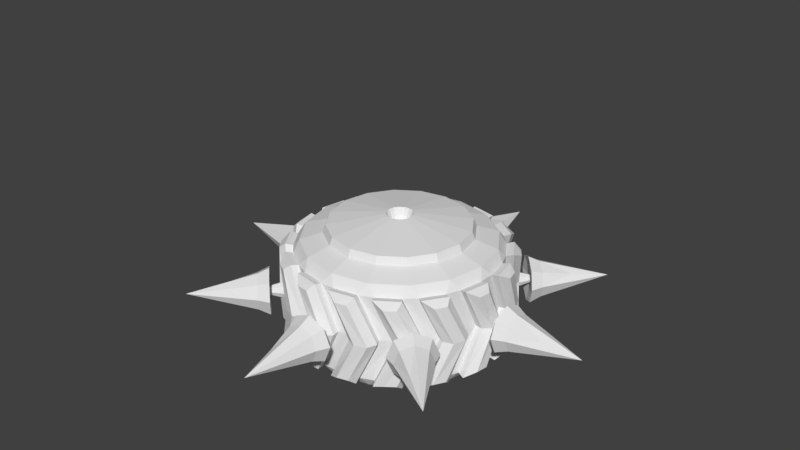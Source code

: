 # Source: Tire.blend  (saved by Blender 2.79.0; exported with 4.5.12 LTS)
import bpy
from mathutils import Matrix  # noqa: F401  (used for matrix-valued properties, if any)

bpy.ops.wm.read_factory_settings(use_empty=True)
scene = bpy.context.scene
scene.name = 'Scene'

# ---- collections
col_collection_1 = bpy.data.collections.new('Collection 1'); scene.collection.children.link(col_collection_1)
col_collection_2 = bpy.data.collections.new('Collection 2'); scene.collection.children.link(col_collection_2)
col_collection_2.hide_render = True
col_collection_2.hide_viewport = True

# ---- world
world_world = bpy.data.worlds.new('World'); scene.world = world_world
world_world.color = (0.05088, 0.05088, 0.05088)
world_world.use_sun_shadow = False
world_world.sun_shadow_jitter_overblur = 0.0
world_world.cycles.sampling_method = 'MANUAL'

# ---- meshes
me_cylinder_001 = bpy.data.meshes.new('Cylinder.001')
me_cylinder_001.from_pydata([(1.074e-08, 0.7117, 0.5868), (0.2724, 0.6576, 0.5868), (0.5033, 0.5033, 0.5868), (0.6576, 0.2724, 0.5868), (0.7117, -2.789e-08, 0.5868), (0.6576, -0.2724, 0.5868), (0.5033, -0.5033, 0.5868), (0.2724, -0.6576, 0.5868), (1.182e-07, -0.7117, 0.5868), (-0.2724, -0.6576, 0.5868), (-0.5033, -0.5033, 0.5868), (-0.6576, -0.2724, 0.5868), (-0.7117, 1.171e-08, 0.5868), (-0.6576, 0.2724, 0.5868), (-0.5033, 0.5033, 0.5868), (-0.2724, 0.6576, 0.5868), (1.399e-08, 0.683, 0.662), (0.2614, 0.631, 0.662), (0.4829, 0.4829, 0.662), (0.631, 0.2614, 0.662), (0.683, -2.769e-08, 0.662), (0.631, -0.2614, 0.662), (0.4829, -0.4829, 0.662), (0.2614, -0.631, 0.662), (1.171e-07, -0.683, 0.662), (-0.2614, -0.631, 0.662), (-0.4829, -0.4829, 0.662), (-0.631, -0.2614, 0.662), (-0.683, 1.031e-08, 0.662), (-0.631, 0.2614, 0.662), (-0.4829, 0.4829, 0.662), (-0.2614, 0.631, 0.662), (7.029e-08, 0.1308, 0.7483), (0.05004, 0.1208, 0.7483), (0.09246, 0.09246, 0.7483), (0.1208, 0.05004, 0.7483), (0.1308, -1.133e-08, 0.7483), (0.1208, -0.05004, 0.7483), (0.09246, -0.09246, 0.7483), (0.05004, -0.1208, 0.7483), (9.003e-08, -0.1308, 0.7483), (-0.05004, -0.1208, 0.7483), (-0.09246, -0.09246, 0.7483), (-0.1208, -0.05004, 0.7483), (-0.1308, -4.051e-09, 0.7483), (-0.1208, 0.05004, 0.7483), (-0.09246, 0.09246, 0.7483), (-0.05004, 0.1208, 0.7483), (8.903e-08, 0.08395, 0.6438), (0.03213, 0.07756, 0.6438), (0.05936, 0.05936, 0.6438), (0.07756, 0.03213, 0.6438), (0.08395, -9.939e-09, 0.6438), (0.07756, -0.03213, 0.6438), (0.05936, -0.05936, 0.6438), (0.03213, -0.07756, 0.6438), (1.017e-07, -0.08395, 0.6438), (-0.03213, -0.07756, 0.6438), (-0.05936, -0.05936, 0.6438), (-0.07756, -0.03213, 0.6438), (-0.08395, -5.268e-09, 0.6438), (-0.07756, 0.03213, 0.6438), (-0.05936, 0.05936, 0.6438), (-0.03213, 0.07756, 0.6438), (0.07265, 0.9855, 0.4259), (-0.07265, 0.9855, 0.4259), (2.69e-09, 0.9278, 0.5217), (0.3551, 0.8572, 0.5217), (0.4443, 0.8827, 0.4259), (0.31, 0.9383, 0.4259), (0.6561, 0.6561, 0.5217), (0.7483, 0.6455, 0.4259), (0.6455, 0.7483, 0.4259), (0.8572, 0.3551, 0.5217), (0.9383, 0.31, 0.4259), (0.8827, 0.4443, 0.4259), (0.9278, -3.975e-08, 0.5217), (0.9855, -0.07265, 0.4259), (0.9855, 0.07265, 0.4259), (0.8572, -0.3551, 0.5217), (0.8827, -0.4443, 0.4259), (0.9383, -0.31, 0.4259), (0.6561, -0.6561, 0.5217), (0.6455, -0.7483, 0.4259), (0.7483, -0.6455, 0.4259), (0.3551, -0.8572, 0.5217), (0.31, -0.9383, 0.4259), (0.4443, -0.8827, 0.4259), (1.428e-07, -0.9278, 0.5217), (-0.07265, -0.9855, 0.4259), (0.07265, -0.9855, 0.4259), (-0.3551, -0.8572, 0.5217), (-0.4443, -0.8827, 0.4259), (-0.31, -0.9383, 0.4259), (-0.6561, -0.6561, 0.5217), (-0.7483, -0.6455, 0.4259), (-0.6455, -0.7483, 0.4259), (-0.8572, -0.3551, 0.5217), (-0.9383, -0.31, 0.4259), (-0.8827, -0.4443, 0.4259), (-0.9278, 1.187e-08, 0.5217), (-0.9855, 0.07265, 0.4259), (-0.9855, -0.07265, 0.4259), (-0.8572, 0.3551, 0.5217), (-0.8827, 0.4443, 0.4259), (-0.9383, 0.31, 0.4259), (-0.6561, 0.6561, 0.5217), (-0.6455, 0.7483, 0.4259), (-0.7483, 0.6455, 0.4259), (-0.3551, 0.8572, 0.5217), (-0.31, 0.9383, 0.4259), (-0.4443, 0.8827, 0.4259), (0.3327, 1.007, 0.4415), (0.246, 1.098, 0.3842), (0.1291, 1.114, 0.3845), (0.07795, 1.057, 0.4415), (-0.193, 1.109, 0.3842), (-0.07795, 1.057, 0.4415), (0.4767, 0.9471, 0.4415), (0.5454, 0.9794, 0.3845), (0.6926, 0.8028, 0.4415), (0.6476, 0.9205, 0.3842), (0.8028, 0.6926, 0.4415), (0.8787, 0.6961, 0.3845), (0.9471, 0.4767, 0.4415), (0.9505, 0.6026, 0.3842), (1.007, 0.3327, 0.4415), (1.078, 0.3069, 0.3845), (1.057, 0.07795, 0.4415), (1.109, 0.193, 0.3842), (1.057, -0.07795, 0.4415), (1.114, -0.1291, 0.3845), (1.007, -0.3327, 0.4415), (1.098, -0.246, 0.3842), (0.9471, -0.4767, 0.4415), (0.9794, -0.5454, 0.3845), (0.8028, -0.6926, 0.4415), (0.9205, -0.6476, 0.3842), (0.6926, -0.8028, 0.4415), (0.6961, -0.8787, 0.3845), (0.4767, -0.9471, 0.4415), (0.6026, -0.9505, 0.3842), (0.3327, -1.007, 0.4415), (0.3069, -1.078, 0.3845), (0.07795, -1.057, 0.4415), (0.193, -1.109, 0.3842), (-0.07795, -1.057, 0.4415), (-0.1291, -1.114, 0.3845), (-0.3327, -1.007, 0.4415), (-0.246, -1.098, 0.3842), (-0.4767, -0.9471, 0.4415), (-0.5454, -0.9794, 0.3845), (-0.6926, -0.8028, 0.4415), (-0.6476, -0.9205, 0.3842), (-0.8028, -0.6926, 0.4415), (-0.8787, -0.6961, 0.3845), (-0.9471, -0.4767, 0.4415), (-0.9505, -0.6026, 0.3842), (-1.007, -0.3327, 0.4415), (-1.078, -0.3069, 0.3845), (-1.057, -0.07795, 0.4415), (-1.109, -0.193, 0.3842), (-1.057, 0.07795, 0.4415), (-1.114, 0.1291, 0.3845), (-1.007, 0.3327, 0.4415), (-1.098, 0.246, 0.3842), (-0.9471, 0.4767, 0.4415), (-0.9794, 0.5454, 0.3845), (-0.8028, 0.6926, 0.4415), (-0.9205, 0.6476, 0.3842), (-0.6926, 0.8028, 0.4415), (-0.6961, 0.8787, 0.3845), (-0.4767, 0.9471, 0.4415), (-0.6026, 0.9505, 0.3842), (-0.3326, 1.007, 0.4415), (-0.3069, 1.078, 0.3845), (1.074e-08, 0.7117, -0.5868), (0.2724, 0.6576, -0.5868), (0.5033, 0.5033, -0.5868), (0.6576, 0.2724, -0.5868), (0.7117, -2.789e-08, -0.5868), (0.6576, -0.2724, -0.5868), (0.5033, -0.5033, -0.5868), (0.2724, -0.6576, -0.5868), (1.182e-07, -0.7117, -0.5868), (-0.2724, -0.6576, -0.5868), (-0.5033, -0.5033, -0.5868), (-0.6576, -0.2724, -0.5868), (-0.7117, 1.171e-08, -0.5868), (-0.6576, 0.2724, -0.5868), (-0.5033, 0.5033, -0.5868), (-0.2724, 0.6576, -0.5868), (1.399e-08, 0.683, -0.662), (0.2614, 0.631, -0.662), (0.4829, 0.4829, -0.662), (0.631, 0.2614, -0.662), (0.683, -2.769e-08, -0.662), (0.631, -0.2614, -0.662), (0.4829, -0.4829, -0.662), (0.2614, -0.631, -0.662), (1.171e-07, -0.683, -0.662), (-0.2614, -0.631, -0.662), (-0.4829, -0.4829, -0.662), (-0.631, -0.2614, -0.662), (-0.683, 1.031e-08, -0.662), (-0.631, 0.2614, -0.662), (-0.4829, 0.4829, -0.662), (-0.2614, 0.631, -0.662), (7.029e-08, 0.1308, -0.7483), (0.05004, 0.1208, -0.7483), (0.09246, 0.09246, -0.7483), (0.1208, 0.05004, -0.7483), (0.1308, -1.133e-08, -0.7483), (0.1208, -0.05004, -0.7483), (0.09246, -0.09246, -0.7483), (0.05004, -0.1208, -0.7483), (9.003e-08, -0.1308, -0.7483), (-0.05004, -0.1208, -0.7483), (-0.09246, -0.09246, -0.7483), (-0.1208, -0.05004, -0.7483), (-0.1308, -4.051e-09, -0.7483), (-0.1208, 0.05004, -0.7483), (-0.09246, 0.09246, -0.7483), (-0.05004, 0.1208, -0.7483), (8.903e-08, 0.08395, -0.6438), (0.03213, 0.07756, -0.6438), (0.05936, 0.05936, -0.6438), (0.07756, 0.03213, -0.6438), (0.08395, -9.939e-09, -0.6438), (0.07756, -0.03213, -0.6438), (0.05936, -0.05936, -0.6438), (0.03213, -0.07756, -0.6438), (1.017e-07, -0.08395, -0.6438), (-0.03213, -0.07756, -0.6438), (-0.05936, -0.05936, -0.6438), (-0.07756, -0.03213, -0.6438), (-0.08395, -5.268e-09, -0.6438), (-0.07756, 0.03213, -0.6438), (-0.05936, 0.05936, -0.6438), (-0.03213, 0.07756, -0.6438), (-0.2575, 0.9541, 0.0), (-0.1148, 0.9815, 0.0), (0.07265, 0.9855, -0.4259), (-0.07265, 0.9855, -0.4259), (2.69e-09, 0.9278, -0.5217), (0.1273, 0.98, 0.0), (0.2696, 0.9507, 0.0), (0.3551, 0.8572, -0.5217), (0.4443, 0.8827, -0.4259), (0.31, 0.9383, -0.4259), (0.4926, 0.8567, 0.0), (0.6129, 0.7752, 0.0), (0.6561, 0.6561, -0.5217), (0.7483, 0.6455, -0.4259), (0.6455, 0.7483, -0.4259), (0.7829, 0.603, 0.0), (0.8629, 0.4817, 0.0), (0.8572, 0.3551, -0.5217), (0.9383, 0.31, -0.4259), (0.8827, 0.4443, -0.4259), (0.9541, 0.2575, 0.0), (0.9815, 0.1148, 0.0), (0.9278, -3.975e-08, -0.5217), (0.9855, -0.07265, -0.4259), (0.9855, 0.07265, -0.4259), (0.98, -0.1273, 0.0), (0.9507, -0.2696, 0.0), (0.8572, -0.3551, -0.5217), (0.8827, -0.4443, -0.4259), (0.9383, -0.31, -0.4259), (0.8567, -0.4926, 0.0), (0.7752, -0.6129, 0.0), (0.6561, -0.6561, -0.5217), (0.6455, -0.7483, -0.4259), (0.7483, -0.6455, -0.4259), (0.603, -0.7829, 0.0), (0.4817, -0.8629, 0.0), (0.3551, -0.8572, -0.5217), (0.31, -0.9383, -0.4259), (0.4443, -0.8827, -0.4259), (0.2575, -0.9541, 0.0), (0.1148, -0.9815, 0.0), (1.428e-07, -0.9278, -0.5217), (-0.07265, -0.9855, -0.4259), (0.07265, -0.9855, -0.4259), (-0.1273, -0.98, 0.0), (-0.2696, -0.9507, 0.0), (-0.3551, -0.8572, -0.5217), (-0.4443, -0.8827, -0.4259), (-0.31, -0.9383, -0.4259), (-0.4926, -0.8567, 0.0), (-0.6129, -0.7752, 0.0), (-0.6561, -0.6561, -0.5217), (-0.7483, -0.6455, -0.4259), (-0.6455, -0.7483, -0.4259), (-0.7829, -0.603, 0.0), (-0.8629, -0.4817, 0.0), (-0.8572, -0.3551, -0.5217), (-0.9383, -0.31, -0.4259), (-0.8827, -0.4443, -0.4259), (-0.9541, -0.2575, 0.0), (-0.9815, -0.1148, 0.0), (-0.9278, 1.187e-08, -0.5217), (-0.9855, 0.07265, -0.4259), (-0.9855, -0.07265, -0.4259), (-0.98, 0.1273, 0.0), (-0.9507, 0.2696, 0.0), (-0.8572, 0.3551, -0.5217), (-0.8827, 0.4443, -0.4259), (-0.9383, 0.31, -0.4259), (-0.8567, 0.4926, 0.0), (-0.7752, 0.6129, 0.0), (-0.6561, 0.6561, -0.5217), (-0.6455, 0.7483, -0.4259), (-0.7483, 0.6455, -0.4259), (-0.603, 0.7829, 0.0), (-0.4817, 0.8629, 0.0), (-0.3551, 0.8572, -0.5217), (-0.31, 0.9383, -0.4259), (-0.4443, 0.8827, -0.4259), (0.3327, 1.007, -0.4415), (0.246, 1.098, -0.3842), (0.1291, 1.114, -0.3845), (0.07795, 1.057, -0.4415), (-0.3685, 1.064, 0.0), (-0.2762, 1.024, 0.0), (-0.193, 1.109, -0.3842), (-0.07795, 1.057, -0.4415), (-0.1231, 1.053, 0.0), (-0.05195, 1.125, 0.0), (0.4767, 0.9471, -0.4415), (0.5454, 0.9794, -0.3845), (0.2892, 1.02, 0.0), (0.3824, 1.059, 0.0), (0.06661, 1.124, 0.0), (0.1365, 1.051, 0.0), (0.6926, 0.8028, -0.4415), (0.6476, 0.9205, -0.3842), (0.8028, 0.6926, -0.4415), (0.8787, 0.6961, -0.3845), (0.6576, 0.8318, 0.0), (0.7585, 0.8319, 0.0), (0.4916, 1.013, 0.0), (0.5285, 0.9192, 0.0), (0.9471, 0.4767, -0.4415), (0.9505, 0.6026, -0.3842), (1.007, 0.3327, -0.4415), (1.078, 0.3069, -0.3845), (0.9258, 0.5168, 0.0), (1.019, 0.4784, 0.0), (0.8418, 0.7476, 0.0), (0.8401, 0.647, 0.0), (1.057, 0.07795, -0.4415), (1.109, 0.193, -0.3842), (1.057, -0.07795, -0.4415), (1.114, -0.1291, -0.3845), (1.053, 0.1231, 0.0), (1.125, 0.05195, 0.0), (1.064, 0.3685, 0.0), (1.024, 0.2762, 0.0), (1.007, -0.3327, -0.4415), (1.098, -0.246, -0.3842), (0.9471, -0.4767, -0.4415), (0.9794, -0.5454, -0.3845), (1.02, -0.2892, 0.0), (1.059, -0.3824, 0.0), (1.124, -0.06661, 0.0), (1.051, -0.1365, 0.0), (0.8028, -0.6926, -0.4415), (0.9205, -0.6476, -0.3842), (0.6926, -0.8028, -0.4415), (0.6961, -0.8787, -0.3845), (0.8318, -0.6576, 0.0), (0.8319, -0.7585, 0.0), (1.013, -0.4916, 0.0), (0.9192, -0.5285, 0.0), (0.4767, -0.9471, -0.4415), (0.6026, -0.9505, -0.3842), (0.3327, -1.007, -0.4415), (0.3069, -1.078, -0.3845), (0.5168, -0.9258, 0.0), (0.4784, -1.019, 0.0), (0.7476, -0.8418, 0.0), (0.647, -0.8401, 0.0), (0.07795, -1.057, -0.4415), (0.193, -1.109, -0.3842), (-0.07795, -1.057, -0.4415), (-0.1291, -1.114, -0.3845), (0.1231, -1.053, 0.0), (0.05195, -1.125, 0.0), (0.3685, -1.064, 0.0), (0.2762, -1.024, 0.0), (-0.3327, -1.007, -0.4415), (-0.246, -1.098, -0.3842), (-0.4767, -0.9471, -0.4415), (-0.5454, -0.9794, -0.3845), (-0.2892, -1.02, 0.0), (-0.3824, -1.059, 0.0), (-0.06661, -1.124, 0.0), (-0.1365, -1.051, 0.0), (-0.6926, -0.8028, -0.4415), (-0.6476, -0.9205, -0.3842), (-0.8028, -0.6926, -0.4415), (-0.8787, -0.6961, -0.3845), (-0.6576, -0.8318, 0.0), (-0.7585, -0.832, 0.0), (-0.4916, -1.013, 0.0), (-0.5285, -0.9192, 0.0), (-0.9471, -0.4767, -0.4415), (-0.9505, -0.6026, -0.3842), (-1.007, -0.3327, -0.4415), (-1.078, -0.3069, -0.3845), (-0.9258, -0.5168, 0.0), (-1.019, -0.4784, 0.0), (-0.8418, -0.7476, 0.0), (-0.8401, -0.647, 0.0), (-1.057, -0.07795, -0.4415), (-1.109, -0.193, -0.3842), (-1.057, 0.07795, -0.4415), (-1.114, 0.1291, -0.3845), (-1.053, -0.1231, 0.0), (-1.125, -0.05195, 0.0), (-1.064, -0.3685, 0.0), (-1.024, -0.2762, 0.0), (-1.007, 0.3327, -0.4415), (-1.098, 0.246, -0.3842), (-0.9471, 0.4767, -0.4415), (-0.9794, 0.5454, -0.3845), (-1.02, 0.2892, 0.0), (-1.059, 0.3824, 0.0), (-1.124, 0.06661, 0.0), (-1.051, 0.1365, 0.0), (-0.8028, 0.6926, -0.4415), (-0.9205, 0.6476, -0.3842), (-0.6926, 0.8028, -0.4415), (-0.6961, 0.8787, -0.3845), (-0.8318, 0.6576, 0.0), (-0.8319, 0.7585, 0.0), (-1.013, 0.4916, 0.0), (-0.9192, 0.5285, 0.0), (-0.4767, 0.9471, -0.4415), (-0.6026, 0.9505, -0.3842), (-0.3326, 1.007, -0.4415), (-0.3069, 1.078, -0.3845), (-0.5168, 0.9258, 0.0), (-0.4784, 1.019, 0.0), (-0.7476, 0.8418, 0.0), (-0.647, 0.8401, 0.0), (0.9403, -0.9404, 0.1811), (1.031, -0.8498, 0.1281), (1.068, -0.8124, 7.583e-05), (1.031, -0.8498, -0.1279), (0.9403, -0.9404, -0.181), (1.411, -1.411, -3.589e-09), (0.8497, -1.031, -0.1279), (0.8122, -1.068, 7.584e-05), (0.8497, -1.031, 0.1281), (1.102, -1.192, 0.064), (0.8597, -0.8597, 0.2349), (0.9772, -0.7423, 0.1661), (1.026, -0.6936, 2.17e-08), (0.9772, -0.7423, -0.1661), (0.8597, -0.8597, -0.2349), (0.7423, -0.9772, -0.1661), (0.6936, -1.026, 3.477e-08), (0.7423, -0.9772, 0.1661), (0.8865, -0.8865, 0.03415), (0.9035, -0.8694, 0.02415), (0.9106, -0.8623, 3.69e-08), (0.9035, -0.8694, -0.02415), (0.8865, -0.8865, -0.03415), (0.8694, -0.9035, -0.02415), (0.8623, -0.9106, 3.88e-08), (0.8694, -0.9035, 0.02415), (0.6854, -0.6854, 0.1155), (0.7431, -0.6276, 0.0817), (0.7671, -0.6037, 4.175e-08), (0.7431, -0.6276, -0.0817), (0.6854, -0.6854, -0.1155), (0.6276, -0.7431, -0.0817), (0.6037, -0.7671, 4.817e-08), (0.6276, -0.7431, 0.0817), (-7.582e-05, -1.33, 0.1811), (0.1279, -1.33, 0.1281), (0.181, -1.33, 7.583e-05), (0.1279, -1.33, -0.1279), (-7.588e-05, -1.33, -0.181), (0.0, -1.996, -3.589e-09), (-0.1281, -1.33, -0.1279), (-0.1811, -1.33, 7.584e-05), (-0.1281, -1.33, 0.1281), (-0.064, -1.622, 0.064), (0.0, -1.216, 0.2349), (0.1661, -1.216, 0.1661), (0.2349, -1.216, 2.17e-08), (0.1661, -1.216, -0.1661), (0.0, -1.216, -0.2349), (-0.1661, -1.216, -0.1661), (-0.2349, -1.216, 3.477e-08), (-0.1661, -1.216, 0.1661), (0.0, -1.254, 0.03415), (0.02415, -1.254, 0.02415), (0.03415, -1.254, 3.69e-08), (0.02415, -1.254, -0.02415), (0.0, -1.254, -0.03415), (-0.02415, -1.254, -0.02415), (-0.03415, -1.254, 3.88e-08), (-0.02415, -1.254, 0.02415), (0.0, -0.9693, 0.1155), (0.0817, -0.9693, 0.0817), (0.1155, -0.9693, 4.175e-08), (0.0817, -0.9693, -0.0817), (0.0, -0.9693, -0.1155), (-0.0817, -0.9693, -0.0817), (-0.1155, -0.9693, 4.817e-08), (-0.0817, -0.9693, 0.0817), (-0.9404, -0.9403, 0.1811), (-0.8498, -1.031, 0.1281), (-0.8124, -1.068, 7.583e-05), (-0.8498, -1.031, -0.1279), (-0.9404, -0.9403, -0.181), (-1.411, -1.411, -3.589e-09), (-1.031, -0.8497, -0.1279), (-1.068, -0.8122, 7.584e-05), (-1.031, -0.8497, 0.1281), (-1.192, -1.102, 0.064), (-0.8597, -0.8597, 0.2349), (-0.7423, -0.9772, 0.1661), (-0.6936, -1.026, 2.17e-08), (-0.7423, -0.9772, -0.1661), (-0.8597, -0.8597, -0.2349), (-0.9772, -0.7423, -0.1661), (-1.026, -0.6936, 3.477e-08), (-0.9772, -0.7423, 0.1661), (-0.8865, -0.8865, 0.03415), (-0.8694, -0.9035, 0.02415), (-0.8623, -0.9106, 3.69e-08), (-0.8694, -0.9035, -0.02415), (-0.8865, -0.8865, -0.03415), (-0.9035, -0.8694, -0.02415), (-0.9106, -0.8623, 3.88e-08), (-0.9035, -0.8694, 0.02415), (-0.6854, -0.6854, 0.1155), (-0.6276, -0.7431, 0.0817), (-0.6037, -0.7671, 4.175e-08), (-0.6276, -0.7431, -0.0817), (-0.6854, -0.6854, -0.1155), (-0.7431, -0.6276, -0.0817), (-0.7671, -0.6037, 4.817e-08), (-0.7431, -0.6276, 0.0817), (-1.33, 7.576e-05, 0.1811), (-1.33, -0.1279, 0.1281), (-1.33, -0.181, 7.583e-05), (-1.33, -0.1279, -0.1279), (-1.33, 7.588e-05, -0.181), (-1.996, 0.0, -3.589e-09), (-1.33, 0.1281, -0.1279), (-1.33, 0.1811, 7.584e-05), (-1.33, 0.1281, 0.1281), (-1.622, 0.064, 0.064), (-1.216, 0.0, 0.2349), (-1.216, -0.1661, 0.1661), (-1.216, -0.2349, 2.17e-08), (-1.216, -0.1661, -0.1661), (-1.216, 0.0, -0.2349), (-1.216, 0.1661, -0.1661), (-1.216, 0.2349, 3.477e-08), (-1.216, 0.1661, 0.1661), (-1.254, 0.0, 0.03415), (-1.254, -0.02415, 0.02415), (-1.254, -0.03415, 3.69e-08), (-1.254, -0.02415, -0.02415), (-1.254, 0.0, -0.03415), (-1.254, 0.02415, -0.02415), (-1.254, 0.03415, 3.88e-08), (-1.254, 0.02415, 0.02415), (-0.9693, 0.0, 0.1155), (-0.9693, -0.0817, 0.0817), (-0.9693, -0.1155, 4.175e-08), (-0.9693, -0.0817, -0.0817), (-0.9693, 0.0, -0.1155), (-0.9693, 0.0817, -0.0817), (-0.9693, 0.1155, 4.817e-08), (-0.9693, 0.0817, 0.0817), (-0.9403, 0.9404, 0.1811), (-1.031, 0.8498, 0.1281), (-1.068, 0.8124, 7.583e-05), (-1.031, 0.8498, -0.1279), (-0.9403, 0.9404, -0.181), (-1.411, 1.411, -3.589e-09), (-0.8497, 1.031, -0.1279), (-0.8122, 1.068, 7.584e-05), (-0.8497, 1.031, 0.1281), (-1.102, 1.192, 0.064), (-0.8597, 0.8597, 0.2349), (-0.9772, 0.7423, 0.1661), (-1.026, 0.6936, 2.17e-08), (-0.9772, 0.7423, -0.1661), (-0.8597, 0.8597, -0.2349), (-0.7423, 0.9772, -0.1661), (-0.6936, 1.026, 3.477e-08), (-0.7423, 0.9772, 0.1661), (-0.8865, 0.8865, 0.03415), (-0.9035, 0.8694, 0.02415), (-0.9106, 0.8623, 3.69e-08), (-0.9035, 0.8694, -0.02415), (-0.8865, 0.8865, -0.03415), (-0.8694, 0.9035, -0.02415), (-0.8623, 0.9106, 3.88e-08), (-0.8694, 0.9035, 0.02415), (-0.6854, 0.6854, 0.1155), (-0.7431, 0.6276, 0.0817), (-0.7671, 0.6037, 4.175e-08), (-0.7431, 0.6276, -0.0817), (-0.6854, 0.6854, -0.1155), (-0.6276, 0.7431, -0.0817), (-0.6037, 0.7671, 4.817e-08), (-0.6276, 0.7431, 0.0817), (7.576e-05, 1.33, 0.1811), (-0.1279, 1.33, 0.1281), (-0.181, 1.33, 7.583e-05), (-0.1279, 1.33, -0.1279), (7.588e-05, 1.33, -0.181), (0.0, 1.996, -3.589e-09), (0.1281, 1.33, -0.1279), (0.1811, 1.33, 7.584e-05), (0.1281, 1.33, 0.1281), (0.064, 1.622, 0.064), (0.0, 1.216, 0.2349), (-0.1661, 1.216, 0.1661), (-0.2349, 1.216, 2.17e-08), (-0.1661, 1.216, -0.1661), (0.0, 1.216, -0.2349), (0.1661, 1.216, -0.1661), (0.2349, 1.216, 3.477e-08), (0.1661, 1.216, 0.1661), (0.0, 1.254, 0.03415), (-0.02415, 1.254, 0.02415), (-0.03415, 1.254, 3.69e-08), (-0.02415, 1.254, -0.02415), (0.0, 1.254, -0.03415), (0.02415, 1.254, -0.02415), (0.03415, 1.254, 3.88e-08), (0.02415, 1.254, 0.02415), (0.0, 0.9693, 0.1155), (-0.0817, 0.9693, 0.0817), (-0.1155, 0.9693, 4.175e-08), (-0.0817, 0.9693, -0.0817), (0.0, 0.9693, -0.1155), (0.0817, 0.9693, -0.0817), (0.1155, 0.9693, 4.817e-08), (0.0817, 0.9693, 0.0817), (0.9404, 0.9403, 0.1811), (0.8498, 1.031, 0.1281), (0.8124, 1.068, 7.583e-05), (0.8498, 1.031, -0.1279), (0.9404, 0.9403, -0.181), (1.411, 1.411, -3.589e-09), (1.031, 0.8497, -0.1279), (1.068, 0.8122, 7.584e-05), (1.031, 0.8497, 0.1281), (1.192, 1.102, 0.064), (0.8597, 0.8597, 0.2349), (0.7423, 0.9772, 0.1661), (0.6936, 1.026, 2.17e-08), (0.7423, 0.9772, -0.1661), (0.8597, 0.8597, -0.2349), (0.9772, 0.7423, -0.1661), (1.026, 0.6936, 3.477e-08), (0.9772, 0.7423, 0.1661), (0.8865, 0.8865, 0.03415), (0.8694, 0.9035, 0.02415), (0.8623, 0.9106, 3.69e-08), (0.8694, 0.9035, -0.02415), (0.8865, 0.8865, -0.03415), (0.9035, 0.8694, -0.02415), (0.9106, 0.8623, 3.88e-08), (0.9035, 0.8694, 0.02415), (0.6854, 0.6854, 0.1155), (0.6276, 0.7431, 0.0817), (0.6037, 0.7671, 4.175e-08), (0.6276, 0.7431, -0.0817), (0.6854, 0.6854, -0.1155), (0.7431, 0.6276, -0.0817), (0.7671, 0.6037, 4.817e-08), (0.7431, 0.6276, 0.0817), (1.33, -7.576e-05, 0.1811), (1.33, 0.1279, 0.1281), (1.33, 0.181, 7.583e-05), (1.33, 0.1279, -0.1279), (1.33, -7.588e-05, -0.181), (1.996, 0.0, -3.589e-09), (1.33, -0.1281, -0.1279), (1.33, -0.1811, 7.584e-05), (1.33, -0.1281, 0.1281), (1.622, -0.064, 0.064), (1.216, 0.0, 0.2349), (1.216, 0.1661, 0.1661), (1.216, 0.2349, 2.17e-08), (1.216, 0.1661, -0.1661), (1.216, 0.0, -0.2349), (1.216, -0.1661, -0.1661), (1.216, -0.2349, 3.477e-08), (1.216, -0.1661, 0.1661), (1.254, 0.0, 0.03415), (1.254, 0.02415, 0.02415), (1.254, 0.03415, 3.69e-08), (1.254, 0.02415, -0.02415), (1.254, 0.0, -0.03415), (1.254, -0.02415, -0.02415), (1.254, -0.03415, 3.88e-08), (1.254, -0.02415, 0.02415), (0.9693, 0.0, 0.1155), (0.9693, 0.0817, 0.0817), (0.9693, 0.1155, 4.175e-08), (0.9693, 0.0817, -0.0817), (0.9693, 0.0, -0.1155), (0.9693, -0.0817, -0.0817), (0.9693, -0.1155, 4.817e-08), (0.9693, -0.0817, 0.0817)], [], [(78, 260, 359, 128), (70, 67, 1, 2), (73, 70, 2, 3), (76, 73, 3, 4), (79, 76, 4, 5), (82, 79, 5, 6), (85, 82, 6, 7), (88, 85, 7, 8), (91, 88, 8, 9), (94, 91, 9, 10), (97, 94, 10, 11), (100, 97, 11, 12), (103, 100, 12, 13), (106, 103, 13, 14), (437, 171, 173, 446), (109, 106, 14, 15), (66, 109, 15, 0), (3, 2, 18, 19), (256, 74, 126, 348), (93, 285, 399, 148), (281, 89, 146, 388), (108, 310, 439, 168), (349, 127, 129, 358), (306, 104, 166, 428), (67, 66, 0, 1), (389, 147, 149, 398), (75, 255, 351, 124), (429, 167, 169, 438), (251, 71, 122, 340), (24, 23, 39, 40), (11, 10, 26, 27), (4, 3, 19, 20), (12, 11, 27, 28), (5, 4, 20, 21), (13, 12, 28, 29), (6, 5, 21, 22), (14, 13, 29, 30), (7, 6, 22, 23), (15, 14, 30, 31), (8, 7, 23, 24), (1, 0, 16, 17), (0, 15, 31, 16), (9, 8, 24, 25), (2, 1, 17, 18), (10, 9, 25, 26), (45, 44, 60, 61), (17, 16, 32, 33), (16, 31, 47, 32), (25, 24, 40, 41), (18, 17, 33, 34), (26, 25, 41, 42), (19, 18, 34, 35), (27, 26, 42, 43), (20, 19, 35, 36), (28, 27, 43, 44), (21, 20, 36, 37), (29, 28, 44, 45), (22, 21, 37, 38), (30, 29, 45, 46), (23, 22, 38, 39), (31, 30, 46, 47), (49, 48, 63, 62, 61, 60, 59, 58, 57, 56, 55, 54, 53, 52, 51, 50), (38, 37, 53, 54), (46, 45, 61, 62), (39, 38, 54, 55), (47, 46, 62, 63), (40, 39, 55, 56), (33, 32, 48, 49), (32, 47, 63, 48), (41, 40, 56, 57), (34, 33, 49, 50), (42, 41, 57, 58), (35, 34, 50, 51), (43, 42, 58, 59), (36, 35, 51, 52), (44, 43, 59, 60), (37, 36, 52, 53), (64, 65, 66), (67, 68, 69), (70, 71, 72), (73, 74, 75), (76, 77, 78), (79, 80, 81), (82, 83, 84), (85, 86, 87), (88, 89, 90), (91, 92, 93), (94, 95, 96), (97, 98, 99), (100, 101, 102), (103, 104, 105), (106, 107, 108), (109, 110, 111), (69, 64, 66, 67), (240, 65, 64, 241), (68, 246, 245, 69), (72, 68, 67, 70), (71, 251, 250, 72), (75, 71, 70, 73), (74, 256, 255, 75), (78, 74, 73, 76), (77, 261, 260, 78), (81, 77, 76, 79), (80, 266, 265, 81), (84, 80, 79, 82), (83, 271, 270, 84), (87, 83, 82, 85), (86, 276, 275, 87), (90, 86, 85, 88), (89, 281, 280, 90), (93, 89, 88, 91), (92, 286, 285, 93), (96, 92, 91, 94), (95, 291, 290, 96), (99, 95, 94, 97), (98, 296, 295, 99), (102, 98, 97, 100), (101, 301, 300, 102), (105, 101, 100, 103), (104, 306, 305, 105), (108, 104, 103, 106), (107, 311, 310, 108), (111, 107, 106, 109), (110, 316, 315, 111), (65, 110, 109, 66), (90, 280, 391, 144), (110, 65, 117, 174), (80, 84, 136, 134), (95, 99, 156, 154), (74, 78, 128, 126), (89, 93, 148, 146), (68, 72, 120, 118), (104, 108, 168, 166), (83, 87, 140, 138), (98, 102, 160, 158), (77, 81, 132, 130), (92, 96, 152, 150), (107, 111, 172, 170), (71, 75, 124, 122), (86, 90, 144, 142), (101, 105, 164, 162), (69, 245, 335, 112), (397, 151, 153, 406), (311, 107, 170, 436), (357, 131, 133, 366), (111, 315, 447, 172), (286, 92, 150, 396), (96, 290, 407, 152), (261, 77, 130, 356), (81, 265, 367, 132), (405, 155, 157, 414), (316, 110, 174, 444), (365, 135, 137, 374), (246, 68, 118, 332), (291, 95, 154, 404), (329, 114, 113, 334), (99, 295, 415, 156), (266, 80, 134, 364), (84, 270, 375, 136), (413, 159, 161, 422), (445, 175, 116, 324), (373, 139, 141, 382), (65, 240, 325, 117), (296, 98, 158, 412), (333, 119, 121, 342), (102, 300, 423, 160), (271, 83, 138, 372), (87, 275, 383, 140), (241, 64, 115, 328), (421, 163, 165, 430), (72, 250, 343, 120), (381, 143, 145, 390), (301, 101, 162, 420), (341, 123, 125, 350), (105, 305, 431, 164), (276, 86, 142, 380), (113, 114, 115, 112), (324, 116, 117, 325), (114, 329, 328, 115), (119, 333, 332, 118), (334, 113, 112, 335), (121, 119, 118, 120), (123, 341, 340, 122), (342, 121, 120, 343), (125, 123, 122, 124), (127, 349, 348, 126), (350, 125, 124, 351), (129, 127, 126, 128), (131, 357, 356, 130), (358, 129, 128, 359), (133, 131, 130, 132), (135, 365, 364, 134), (366, 133, 132, 367), (137, 135, 134, 136), (139, 373, 372, 138), (374, 137, 136, 375), (141, 139, 138, 140), (143, 381, 380, 142), (382, 141, 140, 383), (145, 143, 142, 144), (147, 389, 388, 146), (390, 145, 144, 391), (149, 147, 146, 148), (151, 397, 396, 150), (398, 149, 148, 399), (153, 151, 150, 152), (155, 405, 404, 154), (406, 153, 152, 407), (157, 155, 154, 156), (159, 413, 412, 158), (414, 157, 156, 415), (161, 159, 158, 160), (163, 421, 420, 162), (422, 161, 160, 423), (165, 163, 162, 164), (167, 429, 428, 166), (430, 165, 164, 431), (169, 167, 166, 168), (171, 437, 436, 170), (438, 169, 168, 439), (173, 171, 170, 172), (175, 445, 444, 174), (446, 173, 172, 447), (116, 175, 174, 117), (64, 69, 112, 115), (264, 352, 359, 260), (252, 178, 177, 247), (257, 179, 178, 252), (262, 180, 179, 257), (267, 181, 180, 262), (272, 182, 181, 267), (277, 183, 182, 272), (282, 184, 183, 277), (287, 185, 184, 282), (292, 186, 185, 287), (297, 187, 186, 292), (302, 188, 187, 297), (307, 189, 188, 302), (312, 190, 189, 307), (437, 446, 441, 435), (317, 191, 190, 312), (244, 176, 191, 317), (179, 195, 194, 178), (256, 348, 346, 258), (289, 392, 399, 285), (281, 388, 386, 283), (314, 432, 439, 310), (349, 358, 353, 347), (306, 428, 426, 308), (247, 177, 176, 244), (389, 398, 393, 387), (259, 344, 351, 255), (429, 438, 433, 427), (251, 340, 338, 253), (200, 216, 215, 199), (187, 203, 202, 186), (180, 196, 195, 179), (188, 204, 203, 187), (181, 197, 196, 180), (189, 205, 204, 188), (182, 198, 197, 181), (190, 206, 205, 189), (183, 199, 198, 182), (191, 207, 206, 190), (184, 200, 199, 183), (177, 193, 192, 176), (176, 192, 207, 191), (185, 201, 200, 184), (178, 194, 193, 177), (186, 202, 201, 185), (221, 237, 236, 220), (193, 209, 208, 192), (192, 208, 223, 207), (201, 217, 216, 200), (194, 210, 209, 193), (202, 218, 217, 201), (195, 211, 210, 194), (203, 219, 218, 202), (196, 212, 211, 195), (204, 220, 219, 203), (197, 213, 212, 196), (205, 221, 220, 204), (198, 214, 213, 197), (206, 222, 221, 205), (199, 215, 214, 198), (207, 223, 222, 206), (225, 226, 227, 228, 229, 230, 231, 232, 233, 234, 235, 236, 237, 238, 239, 224), (214, 230, 229, 213), (222, 238, 237, 221), (215, 231, 230, 214), (223, 239, 238, 222), (216, 232, 231, 215), (209, 225, 224, 208), (208, 224, 239, 223), (217, 233, 232, 216), (210, 226, 225, 209), (218, 234, 233, 217), (211, 227, 226, 210), (219, 235, 234, 218), (212, 228, 227, 211), (220, 236, 235, 219), (213, 229, 228, 212), (242, 244, 243), (247, 249, 248), (252, 254, 253), (257, 259, 258), (262, 264, 263), (267, 269, 268), (272, 274, 273), (277, 279, 278), (282, 284, 283), (287, 289, 288), (292, 294, 293), (297, 299, 298), (302, 304, 303), (307, 309, 308), (312, 314, 313), (317, 319, 318), (249, 247, 244, 242), (240, 241, 242, 243), (248, 249, 245, 246), (254, 252, 247, 248), (253, 254, 250, 251), (259, 257, 252, 253), (258, 259, 255, 256), (264, 262, 257, 258), (263, 264, 260, 261), (269, 267, 262, 263), (268, 269, 265, 266), (274, 272, 267, 268), (273, 274, 270, 271), (279, 277, 272, 273), (278, 279, 275, 276), (284, 282, 277, 278), (283, 284, 280, 281), (289, 287, 282, 283), (288, 289, 285, 286), (294, 292, 287, 288), (293, 294, 290, 291), (299, 297, 292, 293), (298, 299, 295, 296), (304, 302, 297, 298), (303, 304, 300, 301), (309, 307, 302, 303), (308, 309, 305, 306), (314, 312, 307, 308), (313, 314, 310, 311), (319, 317, 312, 313), (318, 319, 315, 316), (243, 244, 317, 318), (284, 384, 391, 280), (318, 442, 327, 243), (268, 362, 368, 274), (293, 402, 408, 299), (258, 346, 352, 264), (283, 386, 392, 289), (248, 330, 336, 254), (308, 426, 432, 314), (273, 370, 376, 279), (298, 410, 416, 304), (263, 354, 360, 269), (288, 394, 400, 294), (313, 434, 440, 319), (253, 338, 344, 259), (278, 378, 384, 284), (303, 418, 424, 309), (249, 320, 335, 245), (397, 406, 401, 395), (311, 436, 434, 313), (357, 366, 361, 355), (319, 440, 447, 315), (286, 396, 394, 288), (294, 400, 407, 290), (261, 356, 354, 263), (269, 360, 367, 265), (405, 414, 409, 403), (316, 444, 442, 318), (365, 374, 369, 363), (246, 332, 330, 248), (291, 404, 402, 293), (329, 334, 321, 322), (299, 408, 415, 295), (266, 364, 362, 268), (274, 368, 375, 270), (413, 422, 417, 411), (445, 324, 326, 443), (373, 382, 377, 371), (243, 327, 325, 240), (296, 412, 410, 298), (333, 342, 337, 331), (304, 416, 423, 300), (271, 372, 370, 273), (279, 376, 383, 275), (241, 328, 323, 242), (421, 430, 425, 419), (254, 336, 343, 250), (381, 390, 385, 379), (301, 420, 418, 303), (341, 350, 345, 339), (309, 424, 431, 305), (276, 380, 378, 278), (321, 320, 323, 322), (324, 325, 327, 326), (322, 323, 328, 329), (331, 330, 332, 333), (334, 335, 320, 321), (337, 336, 330, 331), (339, 338, 340, 341), (342, 343, 336, 337), (345, 344, 338, 339), (347, 346, 348, 349), (350, 351, 344, 345), (353, 352, 346, 347), (355, 354, 356, 357), (358, 359, 352, 353), (361, 360, 354, 355), (363, 362, 364, 365), (366, 367, 360, 361), (369, 368, 362, 363), (371, 370, 372, 373), (374, 375, 368, 369), (377, 376, 370, 371), (379, 378, 380, 381), (382, 383, 376, 377), (385, 384, 378, 379), (387, 386, 388, 389), (390, 391, 384, 385), (393, 392, 386, 387), (395, 394, 396, 397), (398, 399, 392, 393), (401, 400, 394, 395), (403, 402, 404, 405), (406, 407, 400, 401), (409, 408, 402, 403), (411, 410, 412, 413), (414, 415, 408, 409), (417, 416, 410, 411), (419, 418, 420, 421), (422, 423, 416, 417), (425, 424, 418, 419), (427, 426, 428, 429), (430, 431, 424, 425), (433, 432, 426, 427), (435, 434, 436, 437), (438, 439, 432, 433), (441, 440, 434, 435), (443, 442, 444, 445), (446, 447, 440, 441), (326, 327, 442, 443), (242, 323, 320, 249), (448, 453, 449), (449, 453, 450), (450, 453, 451), (451, 453, 452), (452, 453, 454), (454, 453, 455), (455, 453, 457, 456), (456, 457, 453, 448), (454, 455, 464, 463), (464, 465, 473, 472), (452, 454, 463, 462), (456, 448, 458, 465), (448, 449, 459, 458), (451, 452, 462, 461), (450, 451, 461, 460), (455, 456, 465, 464), (449, 450, 460, 459), (467, 468, 476, 475), (462, 463, 471, 470), (460, 461, 469, 468), (458, 459, 467, 466), (465, 458, 466, 473), (463, 464, 472, 471), (461, 462, 470, 469), (459, 460, 468, 467), (474, 475, 476, 477, 478, 479, 480, 481), (472, 473, 481, 480), (470, 471, 479, 478), (468, 469, 477, 476), (466, 467, 475, 474), (473, 466, 474, 481), (471, 472, 480, 479), (469, 470, 478, 477), (482, 487, 483), (483, 487, 484), (484, 487, 485), (485, 487, 486), (486, 487, 488), (488, 487, 489), (489, 487, 491, 490), (490, 491, 487, 482), (488, 489, 498, 497), (498, 499, 507, 506), (486, 488, 497, 496), (490, 482, 492, 499), (482, 483, 493, 492), (485, 486, 496, 495), (484, 485, 495, 494), (489, 490, 499, 498), (483, 484, 494, 493), (501, 502, 510, 509), (496, 497, 505, 504), (494, 495, 503, 502), (492, 493, 501, 500), (499, 492, 500, 507), (497, 498, 506, 505), (495, 496, 504, 503), (493, 494, 502, 501), (508, 509, 510, 511, 512, 513, 514, 515), (506, 507, 515, 514), (504, 505, 513, 512), (502, 503, 511, 510), (500, 501, 509, 508), (507, 500, 508, 515), (505, 506, 514, 513), (503, 504, 512, 511), (516, 521, 517), (517, 521, 518), (518, 521, 519), (519, 521, 520), (520, 521, 522), (522, 521, 523), (523, 521, 525, 524), (524, 525, 521, 516), (522, 523, 532, 531), (532, 533, 541, 540), (520, 522, 531, 530), (524, 516, 526, 533), (516, 517, 527, 526), (519, 520, 530, 529), (518, 519, 529, 528), (523, 524, 533, 532), (517, 518, 528, 527), (535, 536, 544, 543), (530, 531, 539, 538), (528, 529, 537, 536), (526, 527, 535, 534), (533, 526, 534, 541), (531, 532, 540, 539), (529, 530, 538, 537), (527, 528, 536, 535), (542, 543, 544, 545, 546, 547, 548, 549), (540, 541, 549, 548), (538, 539, 547, 546), (536, 537, 545, 544), (534, 535, 543, 542), (541, 534, 542, 549), (539, 540, 548, 547), (537, 538, 546, 545), (550, 555, 551), (551, 555, 552), (552, 555, 553), (553, 555, 554), (554, 555, 556), (556, 555, 557), (557, 555, 559, 558), (558, 559, 555, 550), (556, 557, 566, 565), (566, 567, 575, 574), (554, 556, 565, 564), (558, 550, 560, 567), (550, 551, 561, 560), (553, 554, 564, 563), (552, 553, 563, 562), (557, 558, 567, 566), (551, 552, 562, 561), (569, 570, 578, 577), (564, 565, 573, 572), (562, 563, 571, 570), (560, 561, 569, 568), (567, 560, 568, 575), (565, 566, 574, 573), (563, 564, 572, 571), (561, 562, 570, 569), (576, 577, 578, 579, 580, 581, 582, 583), (574, 575, 583, 582), (572, 573, 581, 580), (570, 571, 579, 578), (568, 569, 577, 576), (575, 568, 576, 583), (573, 574, 582, 581), (571, 572, 580, 579), (584, 589, 585), (585, 589, 586), (586, 589, 587), (587, 589, 588), (588, 589, 590), (590, 589, 591), (591, 589, 593, 592), (592, 593, 589, 584), (590, 591, 600, 599), (600, 601, 609, 608), (588, 590, 599, 598), (592, 584, 594, 601), (584, 585, 595, 594), (587, 588, 598, 597), (586, 587, 597, 596), (591, 592, 601, 600), (585, 586, 596, 595), (603, 604, 612, 611), (598, 599, 607, 606), (596, 597, 605, 604), (594, 595, 603, 602), (601, 594, 602, 609), (599, 600, 608, 607), (597, 598, 606, 605), (595, 596, 604, 603), (610, 611, 612, 613, 614, 615, 616, 617), (608, 609, 617, 616), (606, 607, 615, 614), (604, 605, 613, 612), (602, 603, 611, 610), (609, 602, 610, 617), (607, 608, 616, 615), (605, 606, 614, 613), (618, 623, 619), (619, 623, 620), (620, 623, 621), (621, 623, 622), (622, 623, 624), (624, 623, 625), (625, 623, 627, 626), (626, 627, 623, 618), (624, 625, 634, 633), (634, 635, 643, 642), (622, 624, 633, 632), (626, 618, 628, 635), (618, 619, 629, 628), (621, 622, 632, 631), (620, 621, 631, 630), (625, 626, 635, 634), (619, 620, 630, 629), (637, 638, 646, 645), (632, 633, 641, 640), (630, 631, 639, 638), (628, 629, 637, 636), (635, 628, 636, 643), (633, 634, 642, 641), (631, 632, 640, 639), (629, 630, 638, 637), (644, 645, 646, 647, 648, 649, 650, 651), (642, 643, 651, 650), (640, 641, 649, 648), (638, 639, 647, 646), (636, 637, 645, 644), (643, 636, 644, 651), (641, 642, 650, 649), (639, 640, 648, 647), (652, 657, 653), (653, 657, 654), (654, 657, 655), (655, 657, 656), (656, 657, 658), (658, 657, 659), (659, 657, 661, 660), (660, 661, 657, 652), (658, 659, 668, 667), (668, 669, 677, 676), (656, 658, 667, 666), (660, 652, 662, 669), (652, 653, 663, 662), (655, 656, 666, 665), (654, 655, 665, 664), (659, 660, 669, 668), (653, 654, 664, 663), (671, 672, 680, 679), (666, 667, 675, 674), (664, 665, 673, 672), (662, 663, 671, 670), (669, 662, 670, 677), (667, 668, 676, 675), (665, 666, 674, 673), (663, 664, 672, 671), (678, 679, 680, 681, 682, 683, 684, 685), (676, 677, 685, 684), (674, 675, 683, 682), (672, 673, 681, 680), (670, 671, 679, 678), (677, 670, 678, 685), (675, 676, 684, 683), (673, 674, 682, 681), (686, 691, 687), (687, 691, 688), (688, 691, 689), (689, 691, 690), (690, 691, 692), (692, 691, 693), (693, 691, 695, 694), (694, 695, 691, 686), (692, 693, 702, 701), (702, 703, 711, 710), (690, 692, 701, 700), (694, 686, 696, 703), (686, 687, 697, 696), (689, 690, 700, 699), (688, 689, 699, 698), (693, 694, 703, 702), (687, 688, 698, 697), (705, 706, 714, 713), (700, 701, 709, 708), (698, 699, 707, 706), (696, 697, 705, 704), (703, 696, 704, 711), (701, 702, 710, 709), (699, 700, 708, 707), (697, 698, 706, 705), (712, 713, 714, 715, 716, 717, 718, 719), (710, 711, 719, 718), (708, 709, 717, 716), (706, 707, 715, 714), (704, 705, 713, 712), (711, 704, 712, 719), (709, 710, 718, 717), (707, 708, 716, 715)])
_uv = me_cylinder_001.uv_layers.new(name='UVMap')
_uv.uv.foreach_set('vector', [0.138, 0.7541, 0.1314, 0.8062, 0.1227, 0.8062, 0.1298, 0.7522, 0.4186, 0.2398, 0.3778, 0.2569, 0.3733, 0.2317, 0.4046, 0.2185, 0.4498, 0.2083, 0.4186, 0.2398, 0.4046, 0.2185, 0.4286, 0.1944, 0.4668, 0.1674, 0.4498, 0.2083, 0.4286, 0.1944, 0.4416, 0.163, 0.4668, 0.1232, 0.4668, 0.1674, 0.4416, 0.163, 0.4416, 0.129, 0.4498, 0.08243, 0.4668, 0.1232, 0.4416, 0.129, 0.4286, 0.09779, 0.4186, 0.05136, 0.4498, 0.08243, 0.4286, 0.09779, 0.4046, 0.07396, 0.3778, 0.03469, 0.4186, 0.05136, 0.4046, 0.07396, 0.3733, 0.06117, 0.3336, 0.03496, 0.3778, 0.03469, 0.3733, 0.06117, 0.3395, 0.06138, 0.2928, 0.05212, 0.3336, 0.03496, 0.3395, 0.06138, 0.3082, 0.07455, 0.2616, 0.08357, 0.2928, 0.05212, 0.3082, 0.07455, 0.2842, 0.09867, 0.2447, 0.1245, 0.2616, 0.08357, 0.2842, 0.09867, 0.2712, 0.1301, 0.2447, 0.1687, 0.2447, 0.1245, 0.2712, 0.1301, 0.2712, 0.164, 0.2616, 0.2095, 0.2447, 0.1687, 0.2712, 0.164, 0.2842, 0.1953, 0.07038, 0.3001, 0.02469, 0.2826, 0.02557, 0.2718, 0.0711, 0.2882, 0.2928, 0.2405, 0.2616, 0.2095, 0.2842, 0.1953, 0.3082, 0.2191, 0.3336, 0.2572, 0.2928, 0.2405, 0.3082, 0.2191, 0.3395, 0.2319, 0.3893, 0.4796, 0.3956, 0.4506, 0.4051, 0.4532, 0.3991, 0.4809, 0.824, 0.3269, 0.8372, 0.2735, 0.8449, 0.2719, 0.8307, 0.3274, 0.9038, 0.3776, 0.9046, 0.3236, 0.9134, 0.3235, 0.9125, 0.3796, 0.3079, 0.9138, 0.3084, 0.9706, 0.2996, 0.9727, 0.2991, 0.9136, 0.5496, 0.7528, 0.5403, 0.8032, 0.5319, 0.8034, 0.5419, 0.7513, 0.06916, 0.5719, 0.09044, 0.5295, 0.1045, 0.5306, 0.08282, 0.5735, 0.85, 0.1855, 0.8669, 0.2376, 0.8616, 0.2395, 0.8435, 0.1855, 0.3778, 0.2569, 0.3336, 0.2572, 0.3395, 0.2319, 0.3733, 0.2317, 0.6444, 0.6271, 0.6636, 0.58, 0.6756, 0.58, 0.6573, 0.6271, 0.9506, 0.1136, 0.9483, 0.06143, 0.9569, 0.06143, 0.9594, 0.1155, 0.643, 0.5035, 0.6644, 0.4571, 0.678, 0.4576, 0.6572, 0.5037, 0.8766, 0.3279, 0.8891, 0.3782, 0.8822, 0.3796, 0.8688, 0.3276, 0.5501, 0.4235, 0.5202, 0.436, 0.5059, 0.3697, 0.5116, 0.3673, 0.9457, 0.3687, 0.9474, 0.393, 0.9385, 0.3899, 0.9368, 0.3666, 0.3872, 0.5131, 0.3893, 0.4796, 0.3991, 0.4809, 0.397, 0.5131, 0.9451, 0.3372, 0.9457, 0.3687, 0.9368, 0.3666, 0.9363, 0.3364, 0.3893, 0.5462, 0.3872, 0.5131, 0.397, 0.5131, 0.3991, 0.5449, 0.9457, 0.3032, 0.9451, 0.3372, 0.9363, 0.3364, 0.9368, 0.3037, 0.3956, 0.5738, 0.3893, 0.5462, 0.3991, 0.5449, 0.4051, 0.5713, 0.9474, 0.2719, 0.9457, 0.3032, 0.9368, 0.3037, 0.9385, 0.2737, 0.9509, 0.8375, 0.9509, 0.8038, 0.9601, 0.8049, 0.9601, 0.8373, 0.925, 0.6923, 0.9265, 0.6683, 0.9359, 0.6711, 0.9345, 0.6941, 0.9509, 0.8704, 0.9509, 0.8375, 0.9601, 0.8373, 0.9601, 0.8688, 0.925, 0.7577, 0.9245, 0.7237, 0.9339, 0.7242, 0.9345, 0.7569, 0.9245, 0.7237, 0.925, 0.6923, 0.9345, 0.6941, 0.9339, 0.7242, 0.9509, 0.8973, 0.9509, 0.8704, 0.9601, 0.8688, 0.9601, 0.8946, 0.9265, 0.7891, 0.925, 0.7577, 0.9345, 0.7569, 0.9359, 0.787, 0.9509, 0.9142, 0.9509, 0.8973, 0.9601, 0.8946, 0.9601, 0.9109, 0.5219, 0.9823, 0.5215, 0.9762, 0.5355, 0.9762, 0.5358, 0.9801, 0.4349, 0.3074, 0.4578, 0.2844, 0.494, 0.3407, 0.4896, 0.3451, 0.4578, 0.2844, 0.4878, 0.2719, 0.4997, 0.3383, 0.494, 0.3407, 0.5731, 0.4004, 0.5501, 0.4235, 0.5116, 0.3673, 0.516, 0.3629, 0.4225, 0.3375, 0.4349, 0.3074, 0.4896, 0.3451, 0.4872, 0.3509, 0.5855, 0.3703, 0.5731, 0.4004, 0.516, 0.3629, 0.5184, 0.3571, 0.4225, 0.3702, 0.4225, 0.3375, 0.4872, 0.3509, 0.4872, 0.3571, 0.5855, 0.3377, 0.5855, 0.3703, 0.5184, 0.3571, 0.5184, 0.3509, 0.4349, 0.4003, 0.4225, 0.3702, 0.4872, 0.3571, 0.4896, 0.3629, 0.5731, 0.3075, 0.5855, 0.3377, 0.5184, 0.3509, 0.516, 0.3451, 0.4578, 0.4234, 0.4349, 0.4003, 0.4896, 0.3629, 0.494, 0.3673, 0.5501, 0.2844, 0.5731, 0.3075, 0.516, 0.3451, 0.5116, 0.3407, 0.4878, 0.4359, 0.4578, 0.4234, 0.494, 0.3673, 0.4997, 0.3697, 0.5202, 0.2719, 0.5501, 0.2844, 0.5116, 0.3407, 0.5059, 0.3383, 0.5202, 0.436, 0.4878, 0.4359, 0.4997, 0.3697, 0.5059, 0.3697, 0.4878, 0.2719, 0.5202, 0.2719, 0.5059, 0.3383, 0.4997, 0.3383, 0.4957, 0.3482, 0.4985, 0.3454, 0.5022, 0.3438, 0.5062, 0.3438, 0.5099, 0.3454, 0.5127, 0.3482, 0.5142, 0.3519, 0.5142, 0.3559, 0.5127, 0.3596, 0.5099, 0.3625, 0.5062, 0.364, 0.5022, 0.364, 0.4985, 0.3624, 0.4957, 0.3596, 0.4942, 0.3559, 0.4942, 0.3519, 0.9312, 0.9704, 0.9309, 0.9761, 0.9187, 0.9771, 0.9189, 0.9734, 0.5231, 0.9874, 0.5219, 0.9823, 0.5358, 0.9801, 0.5365, 0.9833, 0.9771, 0.7654, 0.9774, 0.761, 0.9905, 0.7656, 0.9903, 0.7684, 0.9748, 0.9028, 0.9748, 0.8966, 0.9876, 0.8985, 0.9876, 0.9025, 0.977, 0.7712, 0.9771, 0.7654, 0.9903, 0.7684, 0.9902, 0.7721, 0.9748, 0.9138, 0.9748, 0.9089, 0.9876, 0.9063, 0.9876, 0.9095, 0.9748, 0.9089, 0.9748, 0.9028, 0.9876, 0.9025, 0.9876, 0.9063, 0.9771, 0.7775, 0.977, 0.7712, 0.9902, 0.7721, 0.9903, 0.7761, 0.4872, 0.3509, 0.4896, 0.3451, 0.4957, 0.3482, 0.4942, 0.3519, 0.9774, 0.7832, 0.9771, 0.7775, 0.9903, 0.7761, 0.9905, 0.7799, 0.9309, 0.9882, 0.9312, 0.9926, 0.9189, 0.9877, 0.9187, 0.9848, 0.5219, 0.9701, 0.5231, 0.9648, 0.5365, 0.9688, 0.5358, 0.9722, 0.9308, 0.9824, 0.9309, 0.9882, 0.9187, 0.9848, 0.9186, 0.9811, 0.5215, 0.9762, 0.5219, 0.9701, 0.5358, 0.9722, 0.5355, 0.9762, 0.9309, 0.9761, 0.9308, 0.9824, 0.9186, 0.9811, 0.9187, 0.9771, 0.5965, 0.1015, 0.5965, 0.08408, 0.6088, 0.09401, 0.6095, 0.1383, 0.5975, 0.1486, 0.597, 0.1312, 0.554, 0.4621, 0.5393, 0.4637, 0.5434, 0.4506, 0.546, 0.4998, 0.5316, 0.5056, 0.5339, 0.4889, 0.5431, 0.5436, 0.5297, 0.5526, 0.5297, 0.5348, 0.546, 0.5867, 0.5339, 0.5976, 0.5316, 0.5814, 0.3725, 0.5004, 0.3607, 0.5066, 0.3607, 0.4897, 0.3725, 0.5444, 0.3607, 0.5537, 0.3607, 0.536, 0.3725, 0.5872, 0.3607, 0.5983, 0.3607, 0.5823, 0.3336, 0.03496, 0.3226, 0.02898, 0.34, 0.02541, 0.2928, 0.05212, 0.2806, 0.05041, 0.2953, 0.04046, 0.00886, 0.4347, 0.01958, 0.4311, 0.02046, 0.446, 0.007346, 0.3936, 0.01825, 0.3862, 0.01856, 0.4036, 0.007346, 0.3493, 0.01856, 0.3391, 0.01825, 0.3565, 0.00886, 0.3085, 0.02046, 0.2971, 0.01958, 0.3118, 0.6095, 0.05309, 0.597, 0.05672, 0.5975, 0.04195, 0.597, 0.1312, 0.5965, 0.1015, 0.6088, 0.09401, 0.6095, 0.1383, 0.5449, 0.06348, 0.5965, 0.08408, 0.5965, 0.1015, 0.5446, 0.07994, 0.5975, 0.1486, 0.5449, 0.1268, 0.5446, 0.109, 0.597, 0.1312, 0.5988, 0.176, 0.5975, 0.1486, 0.6095, 0.1383, 0.6114, 0.1793, 0.5999, 0.1908, 0.5466, 0.1723, 0.5458, 0.1559, 0.5988, 0.176, 0.5339, 0.4889, 0.5393, 0.4637, 0.554, 0.4621, 0.546, 0.4998, 0.5316, 0.5056, 0.4854, 0.4836, 0.4886, 0.4684, 0.5339, 0.4889, 0.5297, 0.5348, 0.5316, 0.5056, 0.546, 0.4998, 0.5431, 0.5436, 0.5297, 0.5526, 0.4806, 0.529, 0.4817, 0.5114, 0.5297, 0.5348, 0.5316, 0.5814, 0.5297, 0.5526, 0.5431, 0.5436, 0.546, 0.5867, 0.5339, 0.5976, 0.4819, 0.5759, 0.4807, 0.5586, 0.5316, 0.5814, 0.5393, 0.6216, 0.5339, 0.5976, 0.546, 0.5867, 0.554, 0.6227, 0.3607, 0.5066, 0.3086, 0.485, 0.3086, 0.4695, 0.3607, 0.4897, 0.3607, 0.536, 0.3607, 0.5066, 0.3725, 0.5004, 0.3725, 0.5444, 0.3607, 0.5537, 0.3086, 0.5308, 0.3086, 0.5131, 0.3607, 0.536, 0.3607, 0.5823, 0.3607, 0.5537, 0.3725, 0.5444, 0.3725, 0.5872, 0.3607, 0.5983, 0.3086, 0.5775, 0.3086, 0.5604, 0.3607, 0.5823, 0.34, 0.02541, 0.3695, 0.02523, 0.3778, 0.03469, 0.3336, 0.03496, 0.3608, 0.6335, 0.3086, 0.618, 0.3086, 0.604, 0.3608, 0.6218, 0.2953, 0.04046, 0.3226, 0.02898, 0.3336, 0.03496, 0.2928, 0.05212, 0.02233, 0.4671, 0.076, 0.4796, 0.07746, 0.4866, 0.02365, 0.4771, 0.2597, 0.07143, 0.2806, 0.05041, 0.2928, 0.05212, 0.2616, 0.08357, 0.01958, 0.4311, 0.07269, 0.45, 0.07381, 0.4628, 0.02046, 0.446, 0.01856, 0.4036, 0.01958, 0.4311, 0.00886, 0.4347, 0.007346, 0.3936, 0.01825, 0.3862, 0.07064, 0.4086, 0.07123, 0.4251, 0.01856, 0.4036, 0.01825, 0.3565, 0.01825, 0.3862, 0.007346, 0.3936, 0.007346, 0.3493, 0.01856, 0.3391, 0.07015, 0.3616, 0.07014, 0.3794, 0.01825, 0.3565, 0.01958, 0.3118, 0.01856, 0.3391, 0.007346, 0.3493, 0.00886, 0.3085, 0.02046, 0.2971, 0.0713, 0.3163, 0.07068, 0.3327, 0.01958, 0.3118, 0.5975, 0.04195, 0.5988, 0.02103, 0.6114, 0.0218, 0.6095, 0.05309, 0.597, 0.05672, 0.5457, 0.03876, 0.5465, 0.02612, 0.5975, 0.04195, 0.5965, 0.08408, 0.597, 0.05672, 0.6095, 0.05309, 0.6088, 0.09401, 0.9251, 0.1133, 0.9171, 0.05947, 0.925, 0.05912, 0.9336, 0.115, 0.9814, 0.4048, 0.9814, 0.4343, 0.9726, 0.4355, 0.9726, 0.4039, 0.9859, 0.7159, 0.9859, 0.7454, 0.977, 0.7463, 0.977, 0.7147, 0.2806, 0.05041, 0.2597, 0.07143, 0.2529, 0.0662, 0.2753, 0.04364, 0.9846, 0.5451, 0.9846, 0.5747, 0.9757, 0.5758, 0.9757, 0.544, 0.3695, 0.02523, 0.34, 0.02541, 0.3391, 0.01682, 0.3708, 0.01663, 0.9919, 0.8512, 0.9919, 0.8808, 0.983, 0.882, 0.983, 0.8502, 0.8172, 0.9348, 0.8172, 0.9642, 0.8085, 0.9655, 0.8085, 0.9339, 0.8708, 0.9497, 0.8708, 0.9791, 0.862, 0.98, 0.862, 0.9484, 0.1314, 0.9251, 0.1314, 0.9547, 0.1229, 0.9559, 0.1229, 0.9241, 0.9859, 0.6695, 0.9859, 0.699, 0.977, 0.7, 0.977, 0.6683, 0.3226, 0.02898, 0.2953, 0.04046, 0.2911, 0.03296, 0.3204, 0.02065, 0.8696, 0.9024, 0.872, 0.9317, 0.8633, 0.9337, 0.8608, 0.9022, 0.9757, 0.5282, 0.9757, 0.4986, 0.9846, 0.4975, 0.9846, 0.5293, 0.6852, 0.9377, 0.6852, 0.9672, 0.6765, 0.9681, 0.6765, 0.9364, 0.4405, 0.9277, 0.4405, 0.9573, 0.4319, 0.9586, 0.4319, 0.9269, 0.8771, 0.6878, 0.8711, 0.7298, 0.8624, 0.7303, 0.8688, 0.687, 0.645, 0.7499, 0.6585, 0.7028, 0.6665, 0.7028, 0.6545, 0.7499, 0.872, 0.8741, 0.8696, 0.9024, 0.8608, 0.9022, 0.8634, 0.8721, 0.6095, 0.3327, 0.6268, 0.2855, 0.6409, 0.2833, 0.6239, 0.331, 0.5975, 0.04195, 0.5465, 0.02612, 0.546, 0.01947, 0.5988, 0.03648, 0.927, 0.8466, 0.9362, 0.9027, 0.9285, 0.9059, 0.9186, 0.8475, 0.02365, 0.4771, 0.07746, 0.4866, 0.07721, 0.495, 0.02137, 0.4848, 0.8837, 0.06146, 0.8935, 0.008373, 0.9024, 0.007346, 0.8921, 0.06242, 0.8093, 0.2738, 0.7948, 0.3259, 0.7875, 0.3259, 0.803, 0.2719, 0.07456, 0.4897, 0.02609, 0.4762, 0.02516, 0.4666, 0.07348, 0.4815, 0.477, 0.8038, 0.49, 0.7535, 0.4977, 0.7513, 0.4837, 0.8033, 0.6378, 0.07092, 0.655, 0.02209, 0.667, 0.01899, 0.6508, 0.06825, 0.9567, 0.1875, 0.9609, 0.2374, 0.9524, 0.2391, 0.9479, 0.1874, 0.2037, 0.8056, 0.2115, 0.7534, 0.22, 0.7515, 0.2116, 0.8056, 0.6646, 0.3318, 0.6807, 0.2827, 0.695, 0.2811, 0.6788, 0.3303, 0.02046, 0.446, 0.07381, 0.4628, 0.07329, 0.4694, 0.01794, 0.4514, 0.957, 0.5021, 0.961, 0.5559, 0.9525, 0.558, 0.9482, 0.5022, 0.3607, 0.4897, 0.3086, 0.4695, 0.3086, 0.4646, 0.3626, 0.4863, 0.1536, 0.572, 0.1729, 0.5241, 0.1859, 0.5236, 0.1658, 0.5713, 0.007346, 0.5728, 0.0265, 0.5268, 0.03942, 0.5273, 0.01944, 0.5735, 0.5687, 0.5047, 0.5902, 0.4576, 0.6043, 0.4577, 0.5825, 0.5047, 0.9535, 0.7685, 0.9506, 0.7267, 0.9592, 0.7274, 0.9623, 0.7704, 0.9087, 0.735, 0.9098, 0.7872, 0.9011, 0.7891, 0.8999, 0.735, 0.6364, 0.1862, 0.6579, 0.1388, 0.6716, 0.1385, 0.6506, 0.186, 0.9247, 0.2371, 0.9165, 0.1868, 0.9244, 0.1871, 0.9332, 0.2392, 0.8895, 0.1834, 0.9018, 0.2369, 0.8948, 0.2392, 0.8816, 0.1837, 0.862, 0.1136, 0.8464, 0.06016, 0.8523, 0.05957, 0.869, 0.115, 0.8554, 0.5026, 0.8602, 0.4526, 0.8689, 0.4506, 0.8638, 0.5023, 0.1605, 0.3251, 0.1825, 0.278, 0.197, 0.2779, 0.1748, 0.3249, 0.6007, 0.9397, 0.6011, 0.8865, 0.6083, 0.888, 0.6083, 0.9433, 0.1629, 0.4482, 0.1849, 0.4011, 0.1991, 0.4011, 0.1774, 0.4482, 0.8999, 0.5042, 0.9096, 0.5564, 0.902, 0.5583, 0.8915, 0.5042, 0.5808, 0.6286, 0.5986, 0.5806, 0.6094, 0.5799, 0.5929, 0.6279, 0.9715, 0.2737, 0.9709, 0.3239, 0.9621, 0.3239, 0.9627, 0.2719, 0.7093, 0.8561, 0.7127, 0.7993, 0.721, 0.7976, 0.7173, 0.8568, 0.9748, 0.8223, 0.9758, 0.808, 0.9832, 0.8038, 0.9832, 0.8355, 0.01944, 0.5735, 0.03942, 0.5273, 0.05447, 0.5201, 0.03149, 0.5733, 0.8769, 0.458, 0.874, 0.503, 0.8638, 0.5023, 0.8689, 0.4506, 0.6579, 0.1388, 0.6364, 0.1862, 0.6261, 0.1857, 0.6504, 0.1314, 0.6788, 0.3303, 0.695, 0.2811, 0.7066, 0.2719, 0.6888, 0.3285, 0.9748, 0.869, 0.9758, 0.8546, 0.983, 0.8502, 0.983, 0.882, 0.5986, 0.5806, 0.5808, 0.6286, 0.5687, 0.6284, 0.5895, 0.5734, 0.06916, 0.7937, 0.08371, 0.7562, 0.09863, 0.7522, 0.08069, 0.7958, 0.8134, 0.1438, 0.8016, 0.1411, 0.8016, 0.1314, 0.8288, 0.1369, 0.8541, 0.2787, 0.8428, 0.3272, 0.8307, 0.3274, 0.8449, 0.2719, 0.7951, 0.1841, 0.8134, 0.1438, 0.8288, 0.1369, 0.8074, 0.1839, 0.1045, 0.5306, 0.09044, 0.5295, 0.08693, 0.5201, 0.1183, 0.5217, 0.6268, 0.2855, 0.6095, 0.3327, 0.6002, 0.3309, 0.6195, 0.2775, 0.1133, 0.8062, 0.1179, 0.7592, 0.1298, 0.7522, 0.1227, 0.8062, 0.6409, 0.2833, 0.6268, 0.2855, 0.6195, 0.2775, 0.65, 0.2719, 0.655, 0.02209, 0.6378, 0.07092, 0.6261, 0.07008, 0.646, 0.01475, 0.7757, 0.3259, 0.7883, 0.2789, 0.803, 0.2719, 0.7875, 0.3259, 0.667, 0.01899, 0.655, 0.02209, 0.646, 0.01475, 0.6714, 0.007346, 0.2711, 0.7677, 0.2571, 0.8179, 0.2447, 0.818, 0.2618, 0.7611, 0.3086, 0.4523, 0.3556, 0.471, 0.3626, 0.4863, 0.3086, 0.4646, 0.8532, 0.9683, 0.8541, 0.954, 0.862, 0.9484, 0.862, 0.98, 0.7301, 0.8022, 0.7283, 0.8541, 0.7173, 0.8568, 0.721, 0.7976, 0.5825, 0.5047, 0.6043, 0.4577, 0.618, 0.4506, 0.5935, 0.5047, 0.6673, 0.9562, 0.6683, 0.9419, 0.6765, 0.9364, 0.6765, 0.9681, 0.6636, 0.58, 0.6444, 0.6271, 0.6327, 0.6271, 0.655, 0.573, 0.1774, 0.4482, 0.1991, 0.4011, 0.2089, 0.3941, 0.1853, 0.4482, 0.351, 0.007346, 0.3654, 0.008213, 0.3708, 0.01663, 0.3391, 0.01682, 0.6585, 0.7028, 0.645, 0.7499, 0.6327, 0.7499, 0.6493, 0.6958, 0.9205, 0.3226, 0.9216, 0.3715, 0.9125, 0.3796, 0.9134, 0.3235, 0.2987, 0.01939, 0.3124, 0.01469, 0.3204, 0.02065, 0.2911, 0.03296, 0.2285, 0.7585, 0.2227, 0.8056, 0.2116, 0.8056, 0.22, 0.7515, 0.0778, 0.5054, 0.02908, 0.4979, 0.02137, 0.4848, 0.07721, 0.495, 0.2549, 0.05051, 0.2658, 0.04096, 0.2753, 0.04364, 0.2529, 0.0662, 0.8946, 0.7822, 0.8918, 0.735, 0.8999, 0.735, 0.9011, 0.7891, 0.07348, 0.4815, 0.02516, 0.4666, 0.01794, 0.4514, 0.07329, 0.4694, 0.1133, 0.9431, 0.1143, 0.9287, 0.1229, 0.9241, 0.1229, 0.9559, 0.1825, 0.278, 0.1605, 0.3251, 0.1536, 0.326, 0.1777, 0.2717, 0.1658, 0.5713, 0.1859, 0.5236, 0.2009, 0.5169, 0.1778, 0.5715, 0.4225, 0.9456, 0.4234, 0.9312, 0.4319, 0.9269, 0.4319, 0.9586, 0.6644, 0.4571, 0.643, 0.5035, 0.6327, 0.5041, 0.6569, 0.4506, 0.1748, 0.3249, 0.197, 0.2779, 0.2095, 0.2718, 0.1849, 0.3255, 0.7993, 0.9524, 0.8002, 0.938, 0.8085, 0.9339, 0.8085, 0.9655, 0.02469, 0.2826, 0.07038, 0.3001, 0.07059, 0.3122, 0.01794, 0.2916, 0.5215, 0.8029, 0.5288, 0.7576, 0.5419, 0.7513, 0.5319, 0.8034, 0.8534, 0.9212, 0.8532, 0.9069, 0.8608, 0.9022, 0.8633, 0.9337, 0.5069, 0.7583, 0.4958, 0.8035, 0.4837, 0.8033, 0.4977, 0.7513, 0.546, 0.007346, 0.5918, 0.02139, 0.5988, 0.03648, 0.546, 0.01947, 0.9639, 0.4222, 0.9649, 0.4079, 0.9726, 0.4039, 0.9726, 0.4355, 0.9921, 0.8048, 0.9921, 0.8343, 0.9832, 0.8355, 0.9832, 0.8038, 0.138, 0.8584, 0.1298, 0.8603, 0.1227, 0.8062, 0.1314, 0.8062, 0.1818, 0.212, 0.1668, 0.1893, 0.1908, 0.1653, 0.2131, 0.1807, 0.1408, 0.229, 0.1354, 0.2024, 0.1668, 0.1893, 0.1818, 0.212, 0.09654, 0.2292, 0.1014, 0.2025, 0.1354, 0.2024, 0.1408, 0.229, 0.05562, 0.2124, 0.07002, 0.1897, 0.1014, 0.2025, 0.09654, 0.2292, 0.0243, 0.1814, 0.04599, 0.1659, 0.07002, 0.1897, 0.05562, 0.2124, 0.007346, 0.1407, 0.03299, 0.1347, 0.04599, 0.1659, 0.0243, 0.1814, 0.007346, 0.09662, 0.03299, 0.1008, 0.03299, 0.1347, 0.007346, 0.1407, 0.0243, 0.05582, 0.04599, 0.06955, 0.03299, 0.1008, 0.007346, 0.09662, 0.05562, 0.02453, 0.07002, 0.04554, 0.04599, 0.06955, 0.0243, 0.05582, 0.09654, 0.007508, 0.1014, 0.03248, 0.07002, 0.04554, 0.05562, 0.02453, 0.1408, 0.007346, 0.1354, 0.03236, 0.1014, 0.03248, 0.09654, 0.007508, 0.1818, 0.02407, 0.1668, 0.04519, 0.1354, 0.03236, 0.1408, 0.007346, 0.2131, 0.05513, 0.1908, 0.06902, 0.1668, 0.04519, 0.1818, 0.02407, 0.07038, 0.3001, 0.0711, 0.2882, 0.1193, 0.2717, 0.1185, 0.2825, 0.23, 0.09581, 0.2038, 0.1002, 0.1908, 0.06902, 0.2131, 0.05513, 0.23, 0.1399, 0.2038, 0.134, 0.2038, 0.1002, 0.23, 0.09581, 0.5389, 0.6666, 0.5313, 0.6682, 0.5355, 0.6401, 0.5432, 0.6374, 0.824, 0.3269, 0.8307, 0.3274, 0.8449, 0.3797, 0.8372, 0.3774, 0.9038, 0.2737, 0.9125, 0.2719, 0.9134, 0.3235, 0.9046, 0.3236, 0.3079, 0.9138, 0.2991, 0.9136, 0.2996, 0.8706, 0.3084, 0.8721, 0.5496, 0.8568, 0.5419, 0.859, 0.5319, 0.8034, 0.5403, 0.8032, 0.06916, 0.5719, 0.08282, 0.5735, 0.1045, 0.6194, 0.09044, 0.6184, 0.85, 0.1855, 0.8435, 0.1855, 0.8616, 0.1314, 0.8669, 0.1333, 0.2131, 0.1807, 0.1908, 0.1653, 0.2038, 0.134, 0.23, 0.1399, 0.6444, 0.6271, 0.6573, 0.6271, 0.6756, 0.6741, 0.6636, 0.6742, 0.9506, 0.009249, 0.9594, 0.007346, 0.9569, 0.06143, 0.9483, 0.06143, 0.643, 0.5035, 0.6572, 0.5037, 0.678, 0.5513, 0.6644, 0.5509, 0.8766, 0.3279, 0.8688, 0.3276, 0.8822, 0.2719, 0.8891, 0.2743, 0.3724, 0.2844, 0.3362, 0.3407, 0.3305, 0.3383, 0.3425, 0.2719, 0.2167, 0.6376, 0.2262, 0.6357, 0.2282, 0.6589, 0.2189, 0.6618, 0.5389, 0.7003, 0.5313, 0.7005, 0.5313, 0.6682, 0.5389, 0.6666, 0.2156, 0.6061, 0.225, 0.6054, 0.2262, 0.6357, 0.2167, 0.6376, 0.5432, 0.7331, 0.5355, 0.7321, 0.5313, 0.7005, 0.5389, 0.7003, 0.2156, 0.5721, 0.225, 0.5728, 0.225, 0.6054, 0.2156, 0.6061, 0.9243, 0.5606, 0.9335, 0.5595, 0.9335, 0.5878, 0.9243, 0.5901, 0.2167, 0.5408, 0.2262, 0.5427, 0.225, 0.5728, 0.2156, 0.5721, 0.9243, 0.5269, 0.9336, 0.5272, 0.9335, 0.5595, 0.9243, 0.5606, 0.2189, 0.5169, 0.2282, 0.5199, 0.2262, 0.5427, 0.2167, 0.5408, 0.9243, 0.4941, 0.9336, 0.4957, 0.9336, 0.5272, 0.9243, 0.5269, 0.1326, 0.7039, 0.1237, 0.7032, 0.1237, 0.6706, 0.1326, 0.6699, 0.1326, 0.6699, 0.1237, 0.6706, 0.1246, 0.6405, 0.1336, 0.6385, 0.9243, 0.4672, 0.9335, 0.4698, 0.9336, 0.4957, 0.9243, 0.4941, 0.1336, 0.7353, 0.1246, 0.7334, 0.1237, 0.7032, 0.1326, 0.7039, 0.9243, 0.4502, 0.9335, 0.4536, 0.9335, 0.4698, 0.9243, 0.4672, 0.7512, 0.2543, 0.7409, 0.2517, 0.7406, 0.2478, 0.7508, 0.2482, 0.2571, 0.4004, 0.3142, 0.3629, 0.3185, 0.3673, 0.2801, 0.4235, 0.2801, 0.4235, 0.3185, 0.3673, 0.3243, 0.3697, 0.31, 0.4359, 0.3954, 0.3074, 0.3406, 0.3451, 0.3362, 0.3407, 0.3724, 0.2844, 0.2447, 0.3703, 0.3118, 0.3571, 0.3142, 0.3629, 0.2571, 0.4004, 0.4078, 0.3376, 0.343, 0.3509, 0.3406, 0.3451, 0.3954, 0.3074, 0.2447, 0.3377, 0.3118, 0.3509, 0.3118, 0.3571, 0.2447, 0.3703, 0.4078, 0.3702, 0.343, 0.3571, 0.343, 0.3509, 0.4078, 0.3376, 0.2571, 0.3075, 0.3142, 0.3451, 0.3118, 0.3509, 0.2447, 0.3377, 0.3954, 0.4003, 0.3406, 0.3629, 0.343, 0.3571, 0.4078, 0.3702, 0.2801, 0.2844, 0.3185, 0.3407, 0.3142, 0.3451, 0.2571, 0.3075, 0.3724, 0.4234, 0.3362, 0.3673, 0.3406, 0.3629, 0.3954, 0.4003, 0.31, 0.2719, 0.3243, 0.3383, 0.3185, 0.3407, 0.2801, 0.2844, 0.3425, 0.4359, 0.3305, 0.3697, 0.3362, 0.3673, 0.3724, 0.4234, 0.3425, 0.2719, 0.3305, 0.3383, 0.3243, 0.3383, 0.31, 0.2719, 0.31, 0.4359, 0.3243, 0.3697, 0.3305, 0.3697, 0.3425, 0.4359, 0.3886, 0.9798, 0.387, 0.9761, 0.387, 0.9721, 0.3886, 0.9684, 0.3914, 0.9655, 0.3951, 0.964, 0.399, 0.964, 0.4027, 0.9655, 0.4055, 0.9683, 0.4071, 0.972, 0.4071, 0.9761, 0.4055, 0.9798, 0.4027, 0.9826, 0.399, 0.9841, 0.3951, 0.9841, 0.3914, 0.9826, 0.9758, 0.2288, 0.989, 0.232, 0.9888, 0.2357, 0.9756, 0.2345, 0.4066, 0.9285, 0.3938, 0.9304, 0.3938, 0.9269, 0.4066, 0.9231, 0.9762, 0.2244, 0.9892, 0.2292, 0.989, 0.232, 0.9758, 0.2288, 0.4066, 0.9347, 0.3938, 0.9343, 0.3938, 0.9304, 0.4066, 0.9285, 0.2571, 0.975, 0.2448, 0.976, 0.245, 0.9723, 0.2574, 0.9693, 0.4066, 0.9457, 0.3938, 0.9414, 0.3938, 0.9382, 0.4066, 0.9408, 0.4066, 0.9408, 0.3938, 0.9382, 0.3938, 0.9343, 0.4066, 0.9347, 0.257, 0.9813, 0.2447, 0.98, 0.2448, 0.976, 0.2571, 0.975, 0.4066, 0.9488, 0.3938, 0.9434, 0.3938, 0.9414, 0.4066, 0.9457, 0.2571, 0.987, 0.2448, 0.9837, 0.2447, 0.98, 0.257, 0.9813, 0.9758, 0.2466, 0.989, 0.2434, 0.9892, 0.2463, 0.9762, 0.251, 0.2574, 0.9915, 0.245, 0.9865, 0.2448, 0.9837, 0.2571, 0.987, 0.9756, 0.2408, 0.9888, 0.2397, 0.989, 0.2434, 0.9758, 0.2466, 0.7508, 0.2482, 0.7406, 0.2478, 0.7409, 0.2439, 0.7512, 0.242, 0.9756, 0.2345, 0.9888, 0.2357, 0.9888, 0.2397, 0.9756, 0.2408, 0.4926, 0.1032, 0.4814, 0.09602, 0.4926, 0.08573, 0.4821, 0.1403, 0.493, 0.1328, 0.4936, 0.1502, 0.4841, 0.1813, 0.4949, 0.1776, 0.4959, 0.1924, 0.1408, 0.229, 0.1513, 0.2353, 0.1339, 0.2389, 0.4225, 0.542, 0.4312, 0.5335, 0.4312, 0.5513, 0.2447, 0.462, 0.2565, 0.4506, 0.2565, 0.464, 0.2447, 0.5004, 0.2564, 0.4897, 0.2564, 0.5066, 0.2447, 0.5444, 0.2564, 0.536, 0.2564, 0.5537, 0.2447, 0.5872, 0.2564, 0.5823, 0.2565, 0.5983, 0.2448, 0.6223, 0.2565, 0.6218, 0.2565, 0.6335, 0.1389, 0.4662, 0.1275, 0.477, 0.1262, 0.467, 0.1361, 0.4346, 0.1243, 0.4459, 0.1235, 0.431, 0.1346, 0.3935, 0.1224, 0.4036, 0.1221, 0.3861, 0.1346, 0.3492, 0.1221, 0.3564, 0.1224, 0.339, 0.1361, 0.3084, 0.1235, 0.3117, 0.1243, 0.297, 0.4821, 0.0551, 0.4936, 0.04359, 0.493, 0.05837, 0.493, 0.1328, 0.4821, 0.1403, 0.4814, 0.09602, 0.4926, 0.1032, 0.5449, 0.06348, 0.5446, 0.07994, 0.4926, 0.1032, 0.4926, 0.08573, 0.4936, 0.1502, 0.493, 0.1328, 0.5446, 0.109, 0.5449, 0.1268, 0.4949, 0.1776, 0.4841, 0.1813, 0.4821, 0.1403, 0.4936, 0.1502, 0.4959, 0.1924, 0.4949, 0.1776, 0.5458, 0.1559, 0.5466, 0.1723, 0.1513, 0.2353, 0.1408, 0.229, 0.1818, 0.212, 0.1787, 0.224, 0.4331, 0.5042, 0.4353, 0.4876, 0.4886, 0.4684, 0.4854, 0.4836, 0.1043, 0.239, 0.09654, 0.2292, 0.1408, 0.229, 0.1339, 0.2389, 0.4312, 0.5513, 0.4312, 0.5335, 0.4817, 0.5114, 0.4806, 0.529, 0.0595, 0.2244, 0.05562, 0.2124, 0.09654, 0.2292, 0.08686, 0.2356, 0.4353, 0.5963, 0.4331, 0.5801, 0.4807, 0.5586, 0.4819, 0.5759, 0.2564, 0.4897, 0.2447, 0.5004, 0.2447, 0.462, 0.2565, 0.464, 0.2564, 0.5066, 0.2564, 0.4897, 0.3086, 0.4695, 0.3086, 0.485, 0.2564, 0.536, 0.2447, 0.5444, 0.2447, 0.5004, 0.2564, 0.5066, 0.2564, 0.5537, 0.2564, 0.536, 0.3086, 0.5131, 0.3086, 0.5308, 0.2564, 0.5823, 0.2447, 0.5872, 0.2447, 0.5444, 0.2564, 0.5537, 0.2565, 0.5983, 0.2564, 0.5823, 0.3086, 0.5604, 0.3086, 0.5775, 0.2565, 0.6218, 0.2448, 0.6223, 0.2447, 0.5872, 0.2565, 0.5983, 0.2565, 0.6335, 0.2565, 0.6218, 0.3086, 0.604, 0.3086, 0.618, 0.04472, 0.02484, 0.05562, 0.02453, 0.0243, 0.05582, 0.02378, 0.04576, 0.1262, 0.467, 0.1275, 0.477, 0.07746, 0.4866, 0.076, 0.4796, 0.1243, 0.4459, 0.1361, 0.4346, 0.1389, 0.4662, 0.1262, 0.467, 0.1235, 0.431, 0.1243, 0.4459, 0.07381, 0.4628, 0.07269, 0.45, 0.1224, 0.4036, 0.1346, 0.3935, 0.1361, 0.4346, 0.1235, 0.431, 0.1221, 0.3861, 0.1224, 0.4036, 0.07123, 0.4251, 0.07064, 0.4086, 0.1221, 0.3564, 0.1346, 0.3492, 0.1346, 0.3935, 0.1221, 0.3861, 0.1224, 0.339, 0.1221, 0.3564, 0.07014, 0.3794, 0.07015, 0.3616, 0.1235, 0.3117, 0.1361, 0.3084, 0.1346, 0.3492, 0.1224, 0.339, 0.1243, 0.297, 0.1235, 0.3117, 0.07068, 0.3327, 0.0713, 0.3163, 0.1262, 0.2763, 0.1389, 0.2773, 0.1361, 0.3084, 0.1243, 0.297, 0.493, 0.05837, 0.4936, 0.04359, 0.5465, 0.02612, 0.5457, 0.03876, 0.4926, 0.08573, 0.4814, 0.09602, 0.4821, 0.0551, 0.493, 0.05837, 0.9251, 0.009445, 0.9336, 0.007346, 0.925, 0.05912, 0.9171, 0.05947, 0.6505, 0.9655, 0.6418, 0.9668, 0.6418, 0.9352, 0.6505, 0.936, 0.7627, 0.9653, 0.754, 0.9661, 0.754, 0.9345, 0.7627, 0.9358, 0.9926, 0.2086, 0.9837, 0.2097, 0.9837, 0.1779, 0.9926, 0.179, 0.1339, 0.2389, 0.1349, 0.2474, 0.1031, 0.2475, 0.1043, 0.239, 0.9914, 0.0844, 0.9825, 0.08538, 0.9825, 0.05368, 0.9914, 0.05486, 0.1717, 0.9568, 0.1631, 0.958, 0.1631, 0.9262, 0.1717, 0.9272, 0.9915, 0.03777, 0.9827, 0.03899, 0.9827, 0.007346, 0.9915, 0.008278, 0.9686, 0.9597, 0.9598, 0.9605, 0.9598, 0.9289, 0.9686, 0.9302, 0.9927, 0.1621, 0.9837, 0.1632, 0.9837, 0.1314, 0.9927, 0.1325, 0.08686, 0.2356, 0.08444, 0.2439, 0.05508, 0.2319, 0.0595, 0.2244, 0.02378, 0.04576, 0.01676, 0.04019, 0.03922, 0.01775, 0.04472, 0.02484, 0.9766, 0.6351, 0.9678, 0.6364, 0.9678, 0.6048, 0.9766, 0.6057, 0.1787, 0.224, 0.183, 0.2314, 0.1536, 0.2436, 0.1513, 0.2353, 0.903, 0.9791, 0.8942, 0.98, 0.8942, 0.9484, 0.903, 0.9497, 0.6179, 0.9885, 0.609, 0.9897, 0.609, 0.958, 0.6179, 0.959, 0.8771, 0.7863, 0.8688, 0.7891, 0.8624, 0.7303, 0.8711, 0.7298, 0.645, 0.7499, 0.6545, 0.7499, 0.6665, 0.7969, 0.6585, 0.7969, 0.0713, 0.3163, 0.07059, 0.3122, 0.1256, 0.2915, 0.1243, 0.297, 0.6095, 0.3327, 0.6239, 0.331, 0.65, 0.3717, 0.6359, 0.374, 0.8867, 0.8743, 0.8944, 0.8721, 0.8944, 0.9314, 0.887, 0.9313, 0.927, 0.8466, 0.9186, 0.8475, 0.9285, 0.8038, 0.9362, 0.8042, 0.1275, 0.477, 0.129, 0.4847, 0.07721, 0.495, 0.07746, 0.4866, 0.8837, 0.06146, 0.8921, 0.06242, 0.8928, 0.1147, 0.8843, 0.1119, 0.8093, 0.3781, 0.803, 0.38, 0.7875, 0.3259, 0.7948, 0.3259, 0.07456, 0.4897, 0.07348, 0.4815, 0.1189, 0.4665, 0.1199, 0.4761, 0.477, 0.8038, 0.4837, 0.8033, 0.4977, 0.8589, 0.49, 0.8574, 0.6378, 0.07092, 0.6508, 0.06825, 0.6714, 0.1078, 0.6593, 0.1109, 0.9567, 0.1875, 0.9479, 0.1874, 0.9524, 0.1314, 0.9609, 0.1335, 0.2037, 0.8056, 0.2116, 0.8056, 0.22, 0.8596, 0.2115, 0.8577, 0.6646, 0.3318, 0.6788, 0.3303, 0.7066, 0.3742, 0.6923, 0.3759, 0.2236, 0.3976, 0.2298, 0.3941, 0.2298, 0.452, 0.2241, 0.4532, 0.957, 0.5021, 0.9482, 0.5022, 0.9525, 0.4502, 0.961, 0.4519, 0.9833, 0.9293, 0.992, 0.9289, 0.992, 0.959, 0.9833, 0.9574, 0.1536, 0.572, 0.1658, 0.5713, 0.1859, 0.6173, 0.1729, 0.6179, 0.007346, 0.5728, 0.01944, 0.5735, 0.03942, 0.6211, 0.0265, 0.6207, 0.5687, 0.5047, 0.5825, 0.5047, 0.6043, 0.5517, 0.5902, 0.5518, 0.9535, 0.67, 0.9623, 0.6683, 0.9592, 0.7274, 0.9506, 0.7267, 0.9087, 0.735, 0.8999, 0.735, 0.9011, 0.681, 0.9098, 0.6829, 0.6364, 0.1862, 0.6506, 0.186, 0.6716, 0.2323, 0.6579, 0.2327, 0.9247, 0.1331, 0.9332, 0.1314, 0.9244, 0.1871, 0.9165, 0.1868, 0.8895, 0.1834, 0.8816, 0.1837, 0.8948, 0.1314, 0.9018, 0.1329, 0.862, 0.00972, 0.869, 0.007346, 0.8523, 0.05957, 0.8464, 0.06016, 0.8554, 0.5026, 0.8638, 0.5023, 0.8689, 0.5583, 0.8602, 0.5565, 0.1605, 0.3251, 0.1748, 0.3249, 0.197, 0.3716, 0.1825, 0.3718, 0.09863, 0.8507, 0.09195, 0.8541, 0.08069, 0.7958, 0.08824, 0.7947, 0.1629, 0.4482, 0.1774, 0.4482, 0.1991, 0.4952, 0.1849, 0.4953, 0.8999, 0.5042, 0.8915, 0.5042, 0.902, 0.4502, 0.9096, 0.4521, 0.5808, 0.6286, 0.5929, 0.6279, 0.6094, 0.6737, 0.5986, 0.6744, 0.9715, 0.3777, 0.9627, 0.3797, 0.9621, 0.3239, 0.9709, 0.3239, 0.7093, 0.8561, 0.7173, 0.8568, 0.7301, 0.8993, 0.7214, 0.8975, 0.007346, 0.9394, 0.01674, 0.9274, 0.01674, 0.9591, 0.0083, 0.9538, 0.01944, 0.5735, 0.03149, 0.5733, 0.05447, 0.6279, 0.03942, 0.6211, 0.8769, 0.5518, 0.8689, 0.5583, 0.8638, 0.5023, 0.874, 0.503, 0.6579, 0.2327, 0.6504, 0.2392, 0.6261, 0.1857, 0.6364, 0.1862, 0.8532, 0.7276, 0.8624, 0.7303, 0.8688, 0.7891, 0.8572, 0.7792, 0.1536, 0.9385, 0.1631, 0.9262, 0.1631, 0.958, 0.1545, 0.9529, 0.5986, 0.6744, 0.5895, 0.6812, 0.5687, 0.6284, 0.5808, 0.6286, 0.06916, 0.7937, 0.08069, 0.7958, 0.09195, 0.8541, 0.07791, 0.8449, 0.1689, 0.2477, 0.1536, 0.2436, 0.183, 0.2314, 0.1818, 0.2413, 0.8541, 0.3726, 0.8449, 0.3797, 0.8307, 0.3274, 0.8428, 0.3272, 0.7951, 0.1841, 0.8074, 0.1839, 0.8288, 0.239, 0.8134, 0.2327, 0.116, 0.257, 0.1031, 0.2475, 0.1349, 0.2474, 0.1304, 0.256, 0.9014, 0.1081, 0.8928, 0.1147, 0.8921, 0.06242, 0.9024, 0.0628, 0.08282, 0.5735, 0.09391, 0.5717, 0.1183, 0.6238, 0.1045, 0.6194, 0.06354, 0.2455, 0.05508, 0.2319, 0.08444, 0.2439, 0.07721, 0.2501, 0.6593, 0.1109, 0.651, 0.1167, 0.6261, 0.07008, 0.6378, 0.07092, 0.7757, 0.3259, 0.7875, 0.3259, 0.803, 0.38, 0.7883, 0.373, 0.7448, 0.9477, 0.754, 0.9345, 0.754, 0.9661, 0.7457, 0.962, 0.2711, 0.8567, 0.2618, 0.8633, 0.2447, 0.818, 0.2571, 0.8179, 0.3086, 0.4523, 0.3086, 0.4646, 0.2545, 0.4863, 0.2615, 0.471, 0.9509, 0.9422, 0.9598, 0.9289, 0.9598, 0.9605, 0.9518, 0.9565, 0.1849, 0.4953, 0.1782, 0.5022, 0.1536, 0.4482, 0.1629, 0.4482, 0.5825, 0.5047, 0.5935, 0.5047, 0.618, 0.5588, 0.6043, 0.5517, 0.8855, 0.9617, 0.8942, 0.9484, 0.8942, 0.98, 0.8865, 0.976, 0.6636, 0.6742, 0.655, 0.6811, 0.6327, 0.6271, 0.6444, 0.6271, 0.1774, 0.4482, 0.1853, 0.4482, 0.2089, 0.5022, 0.1991, 0.4952, 0.9741, 0.06685, 0.9825, 0.05368, 0.9825, 0.08538, 0.9751, 0.0812, 0.6585, 0.7969, 0.6493, 0.8039, 0.6327, 0.7499, 0.645, 0.7499, 0.9205, 0.3226, 0.9134, 0.3235, 0.9125, 0.2719, 0.9216, 0.2778, 0.02428, 0.0211, 0.03922, 0.01775, 0.01676, 0.04019, 0.01477, 0.03194, 0.2285, 0.8527, 0.22, 0.8596, 0.2116, 0.8056, 0.2227, 0.8056, 0.0778, 0.5054, 0.07721, 0.495, 0.129, 0.4847, 0.1228, 0.4978, 0.9756, 0.1905, 0.9837, 0.1779, 0.9837, 0.2097, 0.9765, 0.2049, 0.8946, 0.688, 0.9011, 0.681, 0.8999, 0.735, 0.8918, 0.735, 0.07348, 0.4815, 0.07329, 0.4694, 0.1256, 0.4513, 0.1189, 0.4665, 0.9756, 0.1437, 0.9837, 0.1314, 0.9837, 0.1632, 0.9765, 0.1581, 0.1825, 0.3718, 0.1777, 0.3794, 0.1536, 0.326, 0.1605, 0.3251, 0.1658, 0.5713, 0.1778, 0.5715, 0.2009, 0.6246, 0.1859, 0.6173, 0.6007, 0.97, 0.609, 0.958, 0.609, 0.9897, 0.6017, 0.9844, 0.6644, 0.5509, 0.6569, 0.5583, 0.6327, 0.5041, 0.643, 0.5035, 0.1748, 0.3249, 0.1849, 0.3255, 0.2095, 0.3794, 0.197, 0.3716, 0.9741, 0.01915, 0.9827, 0.007346, 0.9827, 0.03899, 0.9751, 0.0335, 0.1185, 0.2825, 0.1256, 0.2915, 0.07059, 0.3122, 0.07038, 0.3001, 0.5215, 0.8029, 0.5319, 0.8034, 0.5419, 0.859, 0.5288, 0.8514, 0.9589, 0.6166, 0.9678, 0.6048, 0.9678, 0.6364, 0.9599, 0.6309, 0.5069, 0.8521, 0.4977, 0.8589, 0.4837, 0.8033, 0.4958, 0.8035, 0.546, 0.007346, 0.546, 0.01947, 0.491, 0.03818, 0.498, 0.02287, 0.6327, 0.947, 0.6418, 0.9352, 0.6418, 0.9668, 0.6336, 0.9614, 0.02534, 0.9578, 0.01674, 0.9591, 0.01674, 0.9274, 0.02534, 0.9283, 0.1775, 0.7186, 0.1937, 0.6393, 0.1919, 0.7222, 0.1883, 0.7664, 0.189, 0.8428, 0.1715, 0.7687, 0.1715, 0.7687, 0.189, 0.8428, 0.1611, 0.7779, 0.3918, 0.6628, 0.3933, 0.7459, 0.3758, 0.6656, 0.3758, 0.6656, 0.3933, 0.7459, 0.3612, 0.6686, 0.4592, 0.8684, 0.4601, 0.9122, 0.4423, 0.8686, 0.1536, 0.7135, 0.1937, 0.6393, 0.1765, 0.682, 0.1616, 0.715, 0.1616, 0.715, 0.1765, 0.682, 0.1937, 0.6393, 0.1775, 0.7186, 0.4592, 0.8684, 0.4423, 0.8686, 0.4383, 0.8587, 0.4601, 0.8584, 0.05149, 0.8945, 0.03856, 0.9111, 0.03332, 0.8898, 0.0352, 0.8874, 0.3758, 0.6656, 0.3612, 0.6686, 0.3536, 0.6558, 0.3725, 0.6519, 0.1616, 0.715, 0.1775, 0.7186, 0.175, 0.7321, 0.1544, 0.7274, 0.1775, 0.7186, 0.1919, 0.7222, 0.1937, 0.7368, 0.175, 0.7321, 0.3918, 0.6628, 0.3758, 0.6656, 0.3725, 0.6519, 0.3933, 0.6482, 0.1715, 0.7687, 0.1611, 0.7779, 0.1536, 0.7665, 0.1672, 0.7546, 0.4423, 0.8686, 0.4301, 0.8802, 0.4225, 0.8737, 0.4383, 0.8587, 0.1883, 0.7664, 0.1715, 0.7687, 0.1672, 0.7546, 0.189, 0.7515, 0.936, 0.9535, 0.9329, 0.954, 0.9253, 0.9221, 0.936, 0.9206, 0.03856, 0.8584, 0.05149, 0.8727, 0.0352, 0.8842, 0.03332, 0.8821, 0.007346, 0.8766, 0.02028, 0.86, 0.03067, 0.8823, 0.02879, 0.8848, 0.02028, 0.9127, 0.007346, 0.8984, 0.02879, 0.8879, 0.03067, 0.89, 0.03856, 0.9111, 0.02028, 0.9127, 0.03067, 0.89, 0.03332, 0.8898, 0.9084, 0.6413, 0.9084, 0.6626, 0.8917, 0.6574, 0.8917, 0.6543, 0.02028, 0.86, 0.03856, 0.8584, 0.03332, 0.8821, 0.03067, 0.8823, 0.007346, 0.8984, 0.007346, 0.8766, 0.02879, 0.8848, 0.02879, 0.8879, 0.5797, 0.9352, 0.586, 0.9422, 0.586, 0.9529, 0.5797, 0.9611, 0.5707, 0.9619, 0.5643, 0.9549, 0.5643, 0.9441, 0.5707, 0.936, 0.2191, 0.9835, 0.2168, 0.9856, 0.2037, 0.9717, 0.2115, 0.9643, 0.8554, 0.4298, 0.8526, 0.4298, 0.8449, 0.3948, 0.8544, 0.3947, 0.9329, 0.954, 0.9309, 0.9557, 0.9186, 0.9279, 0.9253, 0.9221, 0.4862, 0.8736, 0.489, 0.8737, 0.4968, 0.9083, 0.4873, 0.9082, 0.4831, 0.8737, 0.4862, 0.8736, 0.4873, 0.9082, 0.477, 0.9083, 0.2223, 0.9835, 0.2191, 0.9835, 0.2115, 0.9643, 0.2223, 0.9643, 0.8584, 0.4298, 0.8554, 0.4298, 0.8544, 0.3947, 0.8648, 0.3948, 0.267, 0.6656, 0.2845, 0.7465, 0.2524, 0.6689, 0.3285, 0.7746, 0.3296, 0.8559, 0.3118, 0.7769, 0.3118, 0.7769, 0.3296, 0.8559, 0.2991, 0.7781, 0.7789, 0.1456, 0.7804, 0.2274, 0.763, 0.149, 0.763, 0.149, 0.7804, 0.2274, 0.7482, 0.1514, 0.8087, 0.522, 0.8407, 0.4506, 0.8246, 0.525, 0.8246, 0.525, 0.8407, 0.4506, 0.8386, 0.4951, 0.8389, 0.53, 0.283, 0.6629, 0.2828, 0.6998, 0.2845, 0.7465, 0.267, 0.6656, 0.8087, 0.522, 0.8246, 0.525, 0.8222, 0.5372, 0.8015, 0.5334, 0.618, 0.8562, 0.6028, 0.8718, 0.5926, 0.849, 0.5948, 0.8468, 0.763, 0.149, 0.7482, 0.1514, 0.7406, 0.139, 0.7598, 0.1358, 0.283, 0.6629, 0.267, 0.6656, 0.2637, 0.6517, 0.2845, 0.6482, 0.267, 0.6656, 0.2524, 0.6689, 0.2447, 0.6559, 0.2637, 0.6517, 0.7789, 0.1456, 0.763, 0.149, 0.7598, 0.1358, 0.7804, 0.1314, 0.2834, 0.9735, 0.2834, 0.9902, 0.2721, 0.9909, 0.2721, 0.9693, 0.8246, 0.525, 0.8389, 0.53, 0.8407, 0.5437, 0.8222, 0.5372, 0.3285, 0.7746, 0.3118, 0.7769, 0.3078, 0.7636, 0.3296, 0.7606, 0.7132, 0.9141, 0.7164, 0.914, 0.7201, 0.9484, 0.7093, 0.9486, 0.6028, 0.8186, 0.618, 0.8342, 0.5948, 0.8436, 0.5926, 0.8413, 0.566, 0.8342, 0.5812, 0.8186, 0.5895, 0.8413, 0.5872, 0.8436, 0.5812, 0.8718, 0.566, 0.8562, 0.5872, 0.8468, 0.5895, 0.849, 0.6028, 0.8718, 0.5812, 0.8718, 0.5895, 0.849, 0.5926, 0.849, 0.618, 0.8342, 0.618, 0.8562, 0.5948, 0.8468, 0.5948, 0.8436, 0.5812, 0.8186, 0.6028, 0.8186, 0.5926, 0.8413, 0.5895, 0.8413, 0.566, 0.8562, 0.566, 0.8342, 0.5872, 0.8436, 0.5872, 0.8468, 0.2217, 0.9235, 0.2292, 0.9311, 0.2292, 0.942, 0.2217, 0.9496, 0.2111, 0.9496, 0.2037, 0.942, 0.2037, 0.9311, 0.2111, 0.9235, 0.9332, 0.6048, 0.936, 0.605, 0.9442, 0.6379, 0.9346, 0.6372, 0.2129, 0.8743, 0.2157, 0.8744, 0.2236, 0.9088, 0.214, 0.9086, 0.7164, 0.914, 0.7188, 0.9141, 0.7282, 0.9486, 0.7201, 0.9484, 0.7861, 0.43, 0.7832, 0.4301, 0.7757, 0.3949, 0.7853, 0.3947, 0.7891, 0.4301, 0.7861, 0.43, 0.7853, 0.3947, 0.7956, 0.3949, 0.9301, 0.605, 0.9332, 0.6048, 0.9346, 0.6372, 0.9243, 0.6379, 0.2098, 0.8744, 0.2129, 0.8743, 0.214, 0.9086, 0.2037, 0.9088, 0.7131, 0.6547, 0.7301, 0.573, 0.7284, 0.6573, 0.43, 0.7147, 0.4623, 0.6374, 0.445, 0.7199, 0.445, 0.7199, 0.4623, 0.6374, 0.4607, 0.7211, 0.7546, 0.5248, 0.7868, 0.4506, 0.7702, 0.5276, 0.7702, 0.5276, 0.7868, 0.4506, 0.7851, 0.5317, 0.8372, 0.702, 0.8385, 0.7804, 0.8207, 0.7025, 0.8207, 0.7025, 0.8385, 0.7804, 0.8219, 0.7411, 0.807, 0.7098, 0.6977, 0.6508, 0.7129, 0.6167, 0.7301, 0.573, 0.7131, 0.6547, 0.8372, 0.702, 0.8207, 0.7025, 0.8171, 0.6877, 0.8385, 0.687, 0.2291, 0.722, 0.2183, 0.7368, 0.2084, 0.714, 0.21, 0.7118, 0.7702, 0.5276, 0.7851, 0.5317, 0.7868, 0.5459, 0.7674, 0.5405, 0.6977, 0.6508, 0.7131, 0.6547, 0.7102, 0.669, 0.6903, 0.6639, 0.7131, 0.6547, 0.7284, 0.6573, 0.7301, 0.6723, 0.7102, 0.669, 0.7546, 0.5248, 0.7702, 0.5276, 0.7674, 0.5405, 0.7472, 0.5368, 0.445, 0.7199, 0.4607, 0.7211, 0.4623, 0.7365, 0.4418, 0.7349, 0.8207, 0.7025, 0.807, 0.7098, 0.7993, 0.6972, 0.8171, 0.6877, 0.43, 0.7147, 0.445, 0.7199, 0.4418, 0.7349, 0.4225, 0.7281, 0.4931, 0.2071, 0.4959, 0.2079, 0.4912, 0.2438, 0.4814, 0.2412, 0.2183, 0.6838, 0.2291, 0.7, 0.21, 0.7086, 0.2084, 0.7063, 0.1536, 0.8777, 0.1671, 0.8606, 0.1775, 0.8822, 0.1756, 0.8847, 0.1671, 0.9115, 0.1536, 0.8988, 0.1756, 0.8877, 0.1775, 0.8896, 0.1861, 0.9084, 0.1671, 0.9115, 0.1775, 0.8896, 0.1803, 0.8891, 0.2291, 0.7, 0.2291, 0.722, 0.21, 0.7118, 0.21, 0.7086, 0.1671, 0.8606, 0.1861, 0.8575, 0.1803, 0.8817, 0.1775, 0.8822, 0.1536, 0.8988, 0.1536, 0.8777, 0.1756, 0.8847, 0.1756, 0.8877, 0.2511, 0.9279, 0.2602, 0.9287, 0.2666, 0.9368, 0.2666, 0.9476, 0.2602, 0.9546, 0.2511, 0.9537, 0.2447, 0.9456, 0.2447, 0.9349, 0.2609, 0.9118, 0.2583, 0.9132, 0.2447, 0.8828, 0.2535, 0.8782, 0.5758, 0.8865, 0.5787, 0.8866, 0.586, 0.9205, 0.5761, 0.92, 0.4959, 0.2079, 0.4989, 0.2079, 0.5013, 0.2438, 0.4912, 0.2438, 0.5952, 0.2428, 0.5922, 0.243, 0.5851, 0.2076, 0.595, 0.2071, 0.5981, 0.243, 0.5952, 0.2428, 0.595, 0.2071, 0.6051, 0.2076, 0.264, 0.9117, 0.2609, 0.9118, 0.2535, 0.8782, 0.264, 0.878, 0.5728, 0.8866, 0.5758, 0.8865, 0.5761, 0.92, 0.566, 0.9205, 0.09161, 0.72, 0.109, 0.6385, 0.1074, 0.7226, 0.3911, 0.7719, 0.3929, 0.8398, 0.3766, 0.7787, 0.3766, 0.7787, 0.3929, 0.8398, 0.3608, 0.7799, 0.7523, 0.6478, 0.7846, 0.573, 0.7674, 0.6503, 0.7674, 0.6503, 0.7846, 0.573, 0.783, 0.654, 0.4598, 0.7648, 0.4617, 0.8437, 0.4455, 0.7699, 0.4455, 0.7699, 0.4617, 0.8437, 0.4445, 0.8035, 0.4296, 0.7727, 0.07675, 0.7163, 0.0919, 0.6823, 0.109, 0.6385, 0.09161, 0.72, 0.4598, 0.7648, 0.4455, 0.7699, 0.4431, 0.7577, 0.4617, 0.7512, 0.868, 0.6266, 0.8533, 0.6115, 0.8733, 0.6011, 0.8754, 0.6033, 0.7674, 0.6503, 0.783, 0.654, 0.7846, 0.668, 0.7644, 0.6632, 0.07675, 0.7163, 0.09161, 0.72, 0.08845, 0.7342, 0.06916, 0.7294, 0.09161, 0.72, 0.1074, 0.7226, 0.109, 0.7375, 0.08845, 0.7342, 0.7523, 0.6478, 0.7674, 0.6503, 0.7644, 0.6632, 0.7448, 0.6601, 0.3766, 0.7787, 0.3608, 0.7799, 0.3536, 0.771, 0.3742, 0.7694, 0.4455, 0.7699, 0.4296, 0.7727, 0.4225, 0.7614, 0.4431, 0.7577, 0.3911, 0.7719, 0.3766, 0.7787, 0.3742, 0.7694, 0.3929, 0.7606, 0.07619, 0.9413, 0.07914, 0.9408, 0.07917, 0.9675, 0.06916, 0.9694, 0.9036, 0.61, 0.8889, 0.6259, 0.8785, 0.6032, 0.8806, 0.6009, 0.8889, 0.573, 0.9036, 0.5881, 0.8806, 0.5977, 0.8785, 0.5955, 0.8533, 0.5896, 0.868, 0.5736, 0.8754, 0.5956, 0.8733, 0.5979, 0.8533, 0.6115, 0.8533, 0.5896, 0.8733, 0.5979, 0.8733, 0.6011, 0.8889, 0.6259, 0.868, 0.6266, 0.8754, 0.6033, 0.8785, 0.6032, 0.9036, 0.5881, 0.9036, 0.61, 0.8806, 0.6009, 0.8806, 0.5977, 0.868, 0.5736, 0.8889, 0.573, 0.8785, 0.5955, 0.8754, 0.5956, 0.5215, 0.9319, 0.5288, 0.924, 0.5391, 0.9237, 0.5463, 0.9311, 0.5463, 0.9419, 0.5391, 0.9498, 0.5288, 0.9501, 0.5215, 0.9427, 0.4879, 0.923, 0.491, 0.9232, 0.4969, 0.9559, 0.4866, 0.9551, 0.8098, 0.8851, 0.8128, 0.8852, 0.8193, 0.9192, 0.809, 0.9188, 0.07914, 0.9408, 0.0821, 0.9413, 0.08917, 0.9694, 0.07917, 0.9675, 0.397, 0.6241, 0.394, 0.6242, 0.3872, 0.5889, 0.3974, 0.5885, 0.3999, 0.6242, 0.397, 0.6241, 0.3974, 0.5885, 0.4071, 0.5889, 0.4851, 0.9232, 0.4879, 0.923, 0.4866, 0.9551, 0.477, 0.9559, 0.8069, 0.8852, 0.8098, 0.8851, 0.809, 0.9188, 0.7993, 0.9192, 0.3214, 0.7285, 0.3389, 0.6482, 0.3374, 0.7313, 0.807, 0.8466, 0.8372, 0.7951, 0.8194, 0.857, 0.8194, 0.857, 0.8372, 0.7951, 0.8362, 0.8575, 0.778, 0.02199, 0.7798, 0.1049, 0.7635, 0.02562, 0.7635, 0.02562, 0.7798, 0.1049, 0.7476, 0.02922, 0.807, 0.644, 0.8386, 0.573, 0.8208, 0.6513, 0.8208, 0.6513, 0.8386, 0.573, 0.8371, 0.6164, 0.8373, 0.6517, 0.3068, 0.7255, 0.3219, 0.6917, 0.3389, 0.6482, 0.3214, 0.7285, 0.807, 0.644, 0.8208, 0.6513, 0.8172, 0.6661, 0.7993, 0.6567, 0.8532, 0.8206, 0.868, 0.8046, 0.8784, 0.8273, 0.8762, 0.8297, 0.7635, 0.02562, 0.7476, 0.02922, 0.7405, 0.01673, 0.761, 0.01206, 0.3068, 0.7255, 0.3214, 0.7285, 0.3181, 0.7422, 0.2991, 0.7384, 0.3214, 0.7285, 0.3374, 0.7313, 0.3389, 0.7459, 0.3181, 0.7422, 0.778, 0.02199, 0.7635, 0.02562, 0.761, 0.01206, 0.7798, 0.007346, 0.8194, 0.857, 0.8362, 0.8575, 0.8372, 0.8704, 0.8154, 0.8697, 0.8208, 0.6513, 0.8373, 0.6517, 0.8386, 0.6667, 0.8172, 0.6661, 0.807, 0.8466, 0.8194, 0.857, 0.8154, 0.8697, 0.7993, 0.8563, 0.7225, 0.9633, 0.7249, 0.9652, 0.7173, 0.992, 0.7093, 0.9855, 0.868, 0.8574, 0.8532, 0.8425, 0.8762, 0.8329, 0.8784, 0.835, 0.9039, 0.8406, 0.8891, 0.8566, 0.8814, 0.8349, 0.8836, 0.8326, 0.8891, 0.8038, 0.9039, 0.8187, 0.8836, 0.8294, 0.8814, 0.8272, 0.868, 0.8046, 0.8891, 0.8038, 0.8814, 0.8272, 0.8784, 0.8273, 0.8532, 0.8425, 0.8532, 0.8206, 0.8762, 0.8297, 0.8762, 0.8329, 0.8891, 0.8566, 0.868, 0.8574, 0.8784, 0.835, 0.8814, 0.8349, 0.9039, 0.8187, 0.9039, 0.8406, 0.8836, 0.8326, 0.8836, 0.8294, 0.9316, 0.4355, 0.9243, 0.4282, 0.9243, 0.4174, 0.9316, 0.4096, 0.9419, 0.4092, 0.9493, 0.4165, 0.9493, 0.4273, 0.9419, 0.4351, 0.5378, 0.8751, 0.5409, 0.8751, 0.5409, 0.909, 0.5304, 0.9088, 0.8902, 0.3947, 0.8932, 0.3947, 0.8994, 0.4293, 0.889, 0.4292, 0.7249, 0.9652, 0.728, 0.9653, 0.728, 0.9923, 0.7173, 0.992, 0.8198, 0.4298, 0.8167, 0.4298, 0.8103, 0.3948, 0.8207, 0.3947, 0.8226, 0.4298, 0.8198, 0.4298, 0.8207, 0.3947, 0.8302, 0.3948, 0.5352, 0.8737, 0.5378, 0.8751, 0.5304, 0.9088, 0.5215, 0.9043, 0.8874, 0.3947, 0.8902, 0.3947, 0.889, 0.4292, 0.8795, 0.4293, 0.7127, 0.7653, 0.7301, 0.687, 0.7286, 0.7687, 0.6939, 0.2096, 0.7259, 0.1314, 0.7084, 0.2138, 0.7084, 0.2138, 0.7259, 0.1314, 0.7245, 0.2159, 0.01499, 0.7201, 0.04709, 0.6425, 0.02964, 0.7233, 0.02964, 0.7233, 0.04709, 0.6425, 0.04562, 0.7261, 0.8296, 0.02246, 0.8317, 0.1067, 0.8173, 0.02535, 0.8173, 0.02535, 0.8317, 0.1067, 0.815, 0.06344, 0.8009, 0.0298, 0.6979, 0.7629, 0.713, 0.7298, 0.7301, 0.687, 0.7127, 0.7653, 0.8296, 0.02246, 0.8173, 0.02535, 0.8157, 0.01109, 0.8317, 0.007346, 0.4019, 0.8725, 0.4019, 0.8942, 0.3832, 0.8826, 0.3832, 0.8794, 0.02964, 0.7233, 0.04562, 0.7261, 0.04709, 0.7408, 0.02636, 0.7373, 0.6979, 0.7629, 0.7127, 0.7653, 0.7095, 0.7785, 0.6903, 0.7754, 0.7127, 0.7653, 0.7286, 0.7687, 0.7301, 0.7829, 0.7095, 0.7785, 0.01499, 0.7201, 0.02964, 0.7233, 0.02636, 0.7373, 0.007346, 0.7331, 0.7084, 0.2138, 0.7245, 0.2159, 0.7259, 0.2311, 0.705, 0.2284, 0.8173, 0.02535, 0.8009, 0.0298, 0.7945, 0.01686, 0.8157, 0.01109, 0.6939, 0.2096, 0.7084, 0.2138, 0.705, 0.2284, 0.6862, 0.2229, 0.5602, 0.2071, 0.563, 0.2076, 0.5601, 0.2435, 0.5505, 0.242, 0.3677, 0.8545, 0.3877, 0.856, 0.3811, 0.8771, 0.3782, 0.8768, 0.3536, 0.8904, 0.3536, 0.8687, 0.3761, 0.8789, 0.3761, 0.8821, 0.3877, 0.9084, 0.3677, 0.9069, 0.3782, 0.8844, 0.3811, 0.8847, 0.4019, 0.8942, 0.3877, 0.9084, 0.3811, 0.8847, 0.3832, 0.8826, 0.3877, 0.856, 0.4019, 0.8725, 0.3832, 0.8794, 0.3811, 0.8771, 0.3536, 0.8687, 0.3677, 0.8545, 0.3782, 0.8768, 0.3761, 0.8789, 0.3677, 0.9069, 0.3536, 0.8904, 0.3761, 0.8821, 0.3782, 0.8844, 0.8602, 0.6413, 0.8701, 0.642, 0.877, 0.6501, 0.877, 0.6608, 0.8701, 0.6678, 0.8602, 0.667, 0.8533, 0.6589, 0.8533, 0.6483, 0.6788, 0.8866, 0.682, 0.8866, 0.6862, 0.9217, 0.6754, 0.9217, 0.7432, 0.4259, 0.7401, 0.426, 0.7336, 0.3908, 0.7439, 0.3906, 0.563, 0.2076, 0.5661, 0.2076, 0.5704, 0.2435, 0.5601, 0.2435, 0.124, 0.875, 0.1271, 0.8751, 0.1332, 0.9094, 0.1229, 0.9092, 0.1212, 0.8751, 0.124, 0.875, 0.1229, 0.9092, 0.1133, 0.9094, 0.6764, 0.8865, 0.6788, 0.8866, 0.6754, 0.9217, 0.6673, 0.9214, 0.746, 0.426, 0.7432, 0.4259, 0.7439, 0.3906, 0.7535, 0.3908, 0.5915, 0.7728, 0.6085, 0.6959, 0.6069, 0.7767, 0.7818, 0.8094, 0.7828, 0.871, 0.765, 0.8098, 0.765, 0.8098, 0.7828, 0.871, 0.7525, 0.8202, 0.7308, 0.4657, 0.7325, 0.5499, 0.7155, 0.4682, 0.7155, 0.4682, 0.7325, 0.5499, 0.7002, 0.4722, 0.3379, 0.8706, 0.3379, 0.9446, 0.3231, 0.876, 0.02477, 0.8265, 0.04207, 0.7555, 0.04142, 0.7959, 0.0415, 0.8292, 0.5762, 0.7703, 0.5913, 0.7379, 0.6085, 0.6959, 0.5915, 0.7728, 0.01474, 0.8165, 0.02477, 0.8265, 0.02036, 0.8403, 0.007346, 0.8273, 0.06916, 0.8996, 0.0739, 0.8787, 0.08751, 0.8949, 0.08682, 0.898, 0.7155, 0.4682, 0.7002, 0.4722, 0.6927, 0.4591, 0.7127, 0.454, 0.5762, 0.7703, 0.5915, 0.7728, 0.5886, 0.7856, 0.5687, 0.7824, 0.5915, 0.7728, 0.6069, 0.7767, 0.6085, 0.7907, 0.5886, 0.7856, 0.7308, 0.4657, 0.7155, 0.4682, 0.7127, 0.454, 0.7325, 0.4506, 0.765, 0.8098, 0.7525, 0.8202, 0.7448, 0.8106, 0.761, 0.7972, 0.02477, 0.8265, 0.0415, 0.8292, 0.04207, 0.8437, 0.02036, 0.8403, 0.7818, 0.8094, 0.765, 0.8098, 0.761, 0.7972, 0.7828, 0.7967, 0.3723, 0.9907, 0.3692, 0.9907, 0.3616, 0.9641, 0.3723, 0.964, 0.08534, 0.9261, 0.0739, 0.9192, 0.08751, 0.9008, 0.08917, 0.9018, 0.6349, 0.409, 0.6375, 0.3887, 0.6475, 0.4061, 0.6471, 0.409, 0.08534, 0.8688, 0.09679, 0.8757, 0.09083, 0.8945, 0.08917, 0.8935, 0.0739, 0.8787, 0.08534, 0.8688, 0.08917, 0.8935, 0.08751, 0.8949, 0.0739, 0.9192, 0.06916, 0.8996, 0.08682, 0.898, 0.08751, 0.9008, 0.09679, 0.9162, 0.08534, 0.9261, 0.08917, 0.9018, 0.09083, 0.9004, 0.6375, 0.4294, 0.6349, 0.409, 0.6471, 0.409, 0.6475, 0.412, 0.3337, 0.9867, 0.3275, 0.9847, 0.3231, 0.9758, 0.3231, 0.9652, 0.3275, 0.9593, 0.3337, 0.9613, 0.3381, 0.9702, 0.3381, 0.9807, 0.04281, 0.9274, 0.04601, 0.9274, 0.05084, 0.9588, 0.04003, 0.9588, 0.6101, 0.4244, 0.6071, 0.4245, 0.6002, 0.3891, 0.6103, 0.3887, 0.3692, 0.9907, 0.3668, 0.9927, 0.3536, 0.9707, 0.3616, 0.9641, 0.6429, 0.8865, 0.6459, 0.8866, 0.6527, 0.9205, 0.6425, 0.9201, 0.64, 0.8866, 0.6429, 0.8865, 0.6425, 0.9201, 0.6327, 0.9205, 0.9851, 0.4818, 0.9823, 0.4828, 0.9757, 0.4537, 0.9851, 0.4502, 0.613, 0.4245, 0.6101, 0.4244, 0.6103, 0.3887, 0.6202, 0.3891, 0.7674, 0.7048, 0.7846, 0.782, 0.7523, 0.7072, 0.6934, 0.08544, 0.7258, 0.007346, 0.709, 0.08998, 0.709, 0.08998, 0.7258, 0.007346, 0.724, 0.09182, 0.4844, 0.715, 0.5167, 0.6374, 0.4999, 0.7189, 0.4999, 0.7189, 0.5167, 0.6374, 0.515, 0.7216, 0.7289, 0.3468, 0.761, 0.2719, 0.7436, 0.353, 0.7436, 0.353, 0.761, 0.2719, 0.7594, 0.317, 0.7596, 0.3534, 0.783, 0.701, 0.7828, 0.7366, 0.7846, 0.782, 0.7674, 0.7048, 0.7289, 0.3468, 0.7436, 0.353, 0.7404, 0.368, 0.7213, 0.3601, 0.6847, 0.8341, 0.6847, 0.8562, 0.6615, 0.8467, 0.6615, 0.8435, 0.4999, 0.7189, 0.515, 0.7216, 0.5167, 0.7366, 0.4971, 0.7332, 0.783, 0.701, 0.7674, 0.7048, 0.7644, 0.6919, 0.7846, 0.687, 0.7674, 0.7048, 0.7523, 0.7072, 0.7448, 0.695, 0.7644, 0.6919, 0.4844, 0.715, 0.4999, 0.7189, 0.4971, 0.7332, 0.477, 0.728, 0.709, 0.08998, 0.724, 0.09182, 0.7258, 0.1071, 0.7062, 0.1047, 0.7436, 0.353, 0.7596, 0.3534, 0.761, 0.3687, 0.7404, 0.368, 0.6934, 0.08544, 0.709, 0.08998, 0.7062, 0.1047, 0.6861, 0.09881, 0.5201, 0.2076, 0.5232, 0.2076, 0.5263, 0.2436, 0.516, 0.2436, 0.6479, 0.8187, 0.6694, 0.8186, 0.6593, 0.8413, 0.6561, 0.8413, 0.6327, 0.8563, 0.6327, 0.8343, 0.6539, 0.8436, 0.6539, 0.8468, 0.6694, 0.8718, 0.6479, 0.8718, 0.6561, 0.849, 0.6593, 0.849, 0.6847, 0.8562, 0.6694, 0.8718, 0.6593, 0.849, 0.6615, 0.8467, 0.6694, 0.8186, 0.6847, 0.8341, 0.6615, 0.8435, 0.6593, 0.8413, 0.6327, 0.8343, 0.6479, 0.8187, 0.6561, 0.8413, 0.6539, 0.8436, 0.6479, 0.8718, 0.6327, 0.8563, 0.6539, 0.8468, 0.6561, 0.849, 0.3716, 0.9493, 0.361, 0.9493, 0.3536, 0.9416, 0.3536, 0.9308, 0.361, 0.9231, 0.3716, 0.9231, 0.3791, 0.9308, 0.3791, 0.9416, 0.7159, 0.4257, 0.7131, 0.4268, 0.6993, 0.3946, 0.7087, 0.3908, 0.6748, 0.4262, 0.6719, 0.4263, 0.6646, 0.391, 0.6744, 0.3906, 0.5232, 0.2076, 0.526, 0.2071, 0.5358, 0.242, 0.5263, 0.2436, 0.7543, 0.8857, 0.7571, 0.8858, 0.7647, 0.9198, 0.755, 0.9194, 0.7512, 0.8858, 0.7543, 0.8857, 0.755, 0.9194, 0.7448, 0.9198, 0.7189, 0.4256, 0.7159, 0.4257, 0.7087, 0.3908, 0.7189, 0.3906, 0.6778, 0.4263, 0.6748, 0.4262, 0.6744, 0.3906, 0.6846, 0.391])
me_cylinder_001.use_remesh_preserve_volume = False
me_cylinder_001.use_remesh_preserve_attributes = False
me_cylinder_001.use_mirror_vertex_groups = False
me_cylinder_001.update()
me_cone_002 = bpy.data.meshes.new('Cone.002')
me_cone_002.from_pydata([(-0.0001104, 0.2637, 0.7762), (0.1863, 0.1865, 0.7762), (0.2635, 0.0001104, 0.7762), (0.1863, -0.1863, 0.7762), (-0.0001104, -0.2635, 0.7762), (0.0, 0.0, 2.0), (-0.1865, -0.1863, 0.7762), (-0.2637, 0.0001104, 0.7762), (-0.1865, 0.1865, 0.7762), (-0.0932, 0.0932, 1.313), (-7.371e-10, 0.3421, 0.5668), (0.2419, 0.2419, 0.5668), (0.3421, -1.282e-08, 0.5668), (0.2419, -0.2419, 0.5668), (-3.064e-08, -0.3421, 0.5668), (-0.2419, -0.2419, 0.5668), (-0.3421, 6.209e-09, 0.5668), (-0.2419, 0.2419, 0.5668), (-2.923e-08, 0.04973, 0.6363), (0.03516, 0.03516, 0.6363), (0.04973, 1.171e-08, 0.6363), (0.03516, -0.03516, 0.6363), (-3.358e-08, -0.04973, 0.6363), (-0.03516, -0.03516, 0.6363), (-0.04973, 1.448e-08, 0.6363), (-0.03516, 0.03516, 0.6363), (2.81e-08, 0.1682, 0.1138), (0.119, 0.119, 0.1138), (0.1682, 6.708e-10, 0.1138), (0.119, -0.119, 0.1138), (1.339e-08, -0.1682, 0.1138), (-0.119, -0.119, 0.1138), (-0.1682, 1.003e-08, 0.1138), (-0.119, 0.119, 0.1138)], [], [(0, 5, 1), (1, 5, 2), (2, 5, 3), (3, 5, 4), (4, 5, 6), (6, 5, 7), (7, 5, 9, 8), (8, 9, 5, 0), (6, 7, 16, 15), (16, 17, 25, 24), (4, 6, 15, 14), (8, 0, 10, 17), (0, 1, 11, 10), (3, 4, 14, 13), (2, 3, 13, 12), (7, 8, 17, 16), (1, 2, 12, 11), (19, 20, 28, 27), (14, 15, 23, 22), (12, 13, 21, 20), (10, 11, 19, 18), (17, 10, 18, 25), (15, 16, 24, 23), (13, 14, 22, 21), (11, 12, 20, 19), (26, 27, 28, 29, 30, 31, 32, 33), (24, 25, 33, 32), (22, 23, 31, 30), (20, 21, 29, 28), (18, 19, 27, 26), (25, 18, 26, 33), (23, 24, 32, 31), (21, 22, 30, 29)])
me_cone_002.use_remesh_preserve_volume = False
me_cone_002.use_remesh_preserve_attributes = False
me_cone_002.use_mirror_vertex_groups = False
me_cone_002.update()

# ---- objects
ob_empty = bpy.data.objects.new('Empty', None)
ob_cylinder = bpy.data.objects.new('Cylinder', me_cylinder_001)
ob_cone_001 = bpy.data.objects.new('Cone.001', me_cone_002)

# ---- transforms, parenting, visibility, modifiers, constraints
ob_empty.location = (0.0, 0.0, 0.0)
ob_empty.empty_image_offset = (0.0, 0.0)
ob_empty.lineart.crease_threshold = 0.0
ob_cylinder.location = (0.0, 0.0, 0.0)
ob_cylinder.lineart.crease_threshold = 0.0
ob_cone_001.location = (0.0, 0.01934, 2.98e-08)
ob_cone_001.rotation_euler = (1.571, -0.0, 0.0)
ob_cone_001.scale = (0.4652, 0.4652, 0.3687)
ob_cone_001.lineart.crease_threshold = 0.0

# ---- collection membership
col_collection_1.objects.link(ob_empty)
col_collection_1.objects.link(ob_cylinder)
col_collection_2.objects.link(ob_cone_001)

# ---- scene / render settings (as saved in the file)
scene.frame_start = 1; scene.frame_end = 250; scene.frame_set(1)
scene.render.engine = 'CYCLES'
scene.render.resolution_percentage = 50
scene.render.dither_intensity = 0.0
scene.cycles.use_denoising = False
scene.cycles.samples = 128
scene.cycles.sampling_pattern = 'TABULATED_SOBOL'
scene.cycles.light_sampling_threshold = 0.0
scene.cycles.use_adaptive_sampling = False
scene.cycles.use_light_tree = False
scene.cycles.blur_glossy = 0.0
scene.cycles.sample_clamp_indirect = 0.0
scene.view_settings.view_transform = 'Standard'
bpy.context.view_layer.update()

# ---- added for rendering (the .blend has no active camera and no usable light): camera, sun
cam_auto = bpy.data.cameras.new('AutoCamera')
cam_auto.lens = 50.0
cam_auto.sensor_width = 36.0
cam_auto.clip_end = 1000.0
ob_auto_camera = bpy.data.objects.new('AutoCamera', cam_auto)
scene.collection.objects.link(ob_auto_camera)
ob_auto_camera.location = (5.80912, -6.97094, 5.27315)
ob_auto_camera.rotation_euler = (1.09748, -7.21219e-08, 0.694738)
scene.camera = ob_auto_camera
light_auto_sun = bpy.data.lights.new('AutoSun', 'SUN')
light_auto_sun.energy = 3.0
light_auto_sun.angle = 0.0523599
ob_auto_sun = bpy.data.objects.new('AutoSun', light_auto_sun)
scene.collection.objects.link(ob_auto_sun)
ob_auto_sun.rotation_euler = (0.872665, 0.174533, 0.523599)
bpy.context.view_layer.update()
